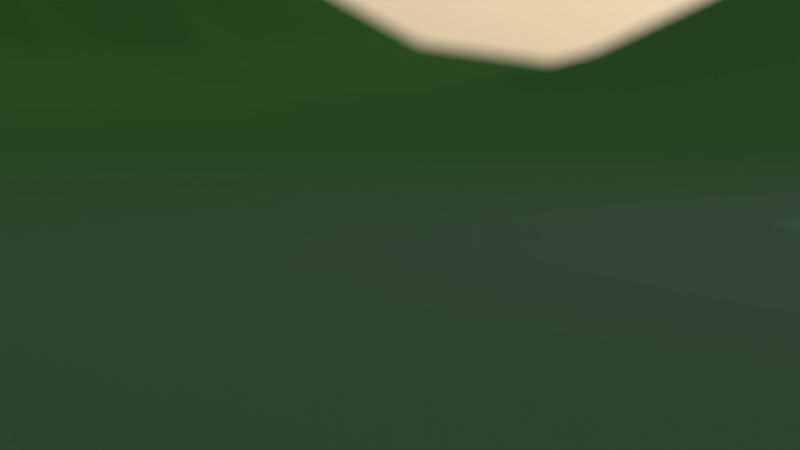 # Source: 08-DanceAnimal5.blend  (saved by Blender 2.75.0; exported with 4.5.12 LTS)
import bpy
from mathutils import Matrix  # noqa: F401  (used for matrix-valued properties, if any)

bpy.ops.wm.read_factory_settings(use_empty=True)
scene = bpy.context.scene
scene.name = 'Scene'

# ---- collections
col_collection_1 = bpy.data.collections.new('Collection 1'); scene.collection.children.link(col_collection_1)
col_konfetti = bpy.data.collections.new('konfetti')  # instanced only; not linked into the scene
col_lionbones = bpy.data.collections.new('lionBones')  # instanced only; not linked into the scene
col_policesign = bpy.data.collections.new('PoliceSIGN')  # instanced only; not linked into the scene
col_lionleave = bpy.data.collections.new('lionLeave')  # instanced only; not linked into the scene
col_jungleplanebg = bpy.data.collections.new('jungleplaneBG')  # instanced only; not linked into the scene
col_junglebush = bpy.data.collections.new('junglebush')  # instanced only; not linked into the scene
col_treetrank = bpy.data.collections.new('treetrank')  # instanced only; not linked into the scene
col_fackel = bpy.data.collections.new('fackel')  # instanced only; not linked into the scene
col_animal = bpy.data.collections.new('animal')  # instanced only; not linked into the scene
col_buffet = bpy.data.collections.new('buffet')  # instanced only; not linked into the scene
col_pool = bpy.data.collections.new('pool')  # instanced only; not linked into the scene
col_liane = bpy.data.collections.new('liane')  # instanced only; not linked into the scene
col_treetrankplateau = bpy.data.collections.new('treetrankPlateau')  # instanced only; not linked into the scene
col_leave = bpy.data.collections.new('leave')  # instanced only; not linked into the scene
col_plakattree = bpy.data.collections.new('plakattree')  # instanced only; not linked into the scene
col_tree1 = bpy.data.collections.new('tree1')  # instanced only; not linked into the scene
col_tree3 = bpy.data.collections.new('tree3')  # instanced only; not linked into the scene
col_tree2 = bpy.data.collections.new('tree2')  # instanced only; not linked into the scene
col_mountainplanetwobg = bpy.data.collections.new('mountainplaneTWOBG')  # instanced only; not linked into the scene
col_mountainplaneonebg = bpy.data.collections.new('mountainplaneONEBG')  # instanced only; not linked into the scene
col_bush = bpy.data.collections.new('bush')  # instanced only; not linked into the scene

# ---- materials (node trees are filled in below, after node groups)
mat_material = bpy.data.materials.new('Material')
mat_material.alpha_threshold = 0.0
mat_material.roughness = 0.5
mat_material_001 = bpy.data.materials.new('Material.001')
mat_material_001.alpha_threshold = 0.0
mat_material_001.roughness = 0.5

# ---- material node trees
mat_material.use_nodes = True; mat_material.node_tree.nodes.clear()
_N = mat_material.node_tree.nodes; _L = mat_material.node_tree.links
n0 = _N.new('ShaderNodeOutputMaterial'); n0.name = 'Material Output'; n0.location = (300, 300)
n1 = _N.new('ShaderNodeEmission'); n1.name = 'Emission'; n1.location = (10, 300)
n1.inputs[0].default_value = (0.8, 0.7849, 0.4177, 1.0)
n1.inputs[1].default_value = 0.2601
_L.new(n1.outputs[0], n0.inputs[0])
n0.is_active_output = True
mat_material_001.use_nodes = True; mat_material_001.node_tree.nodes.clear()
_N = mat_material_001.node_tree.nodes; _L = mat_material_001.node_tree.links
n0 = _N.new('ShaderNodeOutputMaterial'); n0.name = 'Material Output'; n0.location = (300, 300)
n1 = _N.new('ShaderNodeBsdfDiffuse'); n1.name = 'Diffuse BSDF'; n1.location = (10, 300)
n2 = _N.new('ShaderNodeRGB'); n2.name = 'RGB'; n2.location = (-190, 300)
n2.outputs[0].default_value = (0.1133, 0.3303, 0.1341, 1.0)
_L.new(n1.outputs[0], n0.inputs[0])
_L.new(n2.outputs[0], n1.inputs[0])
n0.is_active_output = True

# ---- world
world_world = bpy.data.worlds.new('World'); scene.world = world_world
world_world.use_nodes = True; world_world.node_tree.nodes.clear()
_N = world_world.node_tree.nodes; _L = world_world.node_tree.links
n0 = _N.new('ShaderNodeOutputWorld'); n0.name = 'World Output'; n0.location = (300, 300)
n1 = _N.new('ShaderNodeBackground'); n1.name = 'Background'; n1.location = (10, 300)
n2 = _N.new('ShaderNodeTexSky'); n2.name = 'Sky Texture'; n2.location = (-190, 300)
n2.sky_type = 'HOSEK_WILKIE'
n2.sun_direction = (-0.8389, 0.2886, 0.4614)
n2.turbidity = 7.9
n2.ground_albedo = 0.2424
n2.sun_elevation = 1.571
_L.new(n1.outputs[0], n0.inputs[0])
_L.new(n2.outputs[0], n1.inputs[0])
n0.is_active_output = True
world_world.color = (0.05088, 0.05088, 0.05088)
world_world.use_sun_shadow = False
world_world.sun_shadow_jitter_overblur = 0.0
world_world.cycles.sampling_method = 'MANUAL'
world_world.cycles.sample_map_resolution = 256
world_world.light_settings.distance = 45.0

# ---- cameras
cam_camera21 = bpy.data.cameras.new('Camera21')
cam_camera21.clip_end = 170.9
cam_camera21.lens = 50.25
cam_camera21.sensor_width = 32.0
cam_camera21.sensor_height = 18.0
cam_camera21.display_size = 2.0
cam_camera21.dof.focus_distance = 0.0
cam_camera17 = bpy.data.cameras.new('Camera17')
cam_camera17.clip_end = 100.0
cam_camera17.lens = 48.04
cam_camera17.sensor_width = 32.0
cam_camera17.sensor_height = 18.0
cam_camera17.display_size = 2.0
cam_camera17.dof.use_dof = True
cam_camera17.dof.focus_distance = 0.0
cam_camera17.dof.aperture_fstop = 1.201
cam_camera15 = bpy.data.cameras.new('Camera15')
cam_camera15.clip_end = 100.0
cam_camera15.lens = 48.04
cam_camera15.sensor_width = 32.0
cam_camera15.sensor_height = 18.0
cam_camera15.display_size = 2.0
cam_camera15.dof.use_dof = True
cam_camera15.dof.focus_distance = 0.0
cam_camera15.dof.aperture_fstop = 1.201
cam_camera20 = bpy.data.cameras.new('Camera20')
cam_camera20.clip_end = 148.4
cam_camera20.lens = 35.0
cam_camera20.sensor_width = 32.0
cam_camera20.sensor_height = 18.0
cam_camera20.display_size = 2.0
cam_camera20.dof.use_dof = True
cam_camera20.dof.focus_distance = 0.0
cam_camera20.dof.aperture_fstop = 5.6
cam_camera14 = bpy.data.cameras.new('Camera14')
cam_camera14.clip_end = 100.0
cam_camera14.lens = 152.0
cam_camera14.sensor_width = 32.0
cam_camera14.sensor_height = 18.0
cam_camera14.display_size = 2.0
cam_camera14.dof.focus_distance = 0.0
cam_camera11 = bpy.data.cameras.new('Camera11')
cam_camera11.clip_end = 100.0
cam_camera11.lens = 200.0
cam_camera11.sensor_width = 32.0
cam_camera11.sensor_height = 18.0
cam_camera11.display_size = 2.0
cam_camera11.dof.use_dof = True
cam_camera11.dof.focus_distance = 0.0
cam_camera11.dof.aperture_fstop = 10.0
cam_camera12 = bpy.data.cameras.new('Camera12')
cam_camera12.clip_end = 100.0
cam_camera12.lens = 68.82
cam_camera12.sensor_width = 32.0
cam_camera12.sensor_height = 18.0
cam_camera12.display_size = 2.0
cam_camera12.dof.use_dof = True
cam_camera12.dof.focus_distance = 0.0
cam_camera12.dof.aperture_fstop = 6.882
cam_camera19 = bpy.data.cameras.new('Camera19')
cam_camera19.clip_end = 235.2
cam_camera19.lens = 35.0
cam_camera19.sensor_width = 32.0
cam_camera19.sensor_height = 18.0
cam_camera19.display_size = 2.0
cam_camera19.dof.use_dof = True
cam_camera19.dof.focus_distance = 0.0
cam_camera19.dof.aperture_fstop = 3.5
cam_camera13 = bpy.data.cameras.new('Camera13')
cam_camera13.clip_end = 100.0
cam_camera13.lens = 40.65
cam_camera13.sensor_width = 32.0
cam_camera13.sensor_height = 18.0
cam_camera13.display_size = 2.0
cam_camera13.dof.use_dof = True
cam_camera13.dof.focus_distance = 0.0
cam_camera13.dof.aperture_fstop = 2.033
cam_camera10 = bpy.data.cameras.new('Camera10')
cam_camera10.clip_end = 100.0
cam_camera10.lens = 84.28
cam_camera10.sensor_width = 32.0
cam_camera10.sensor_height = 18.0
cam_camera10.display_size = 2.0
cam_camera10.dof.use_dof = True
cam_camera10.dof.focus_distance = 0.0
cam_camera10.dof.aperture_fstop = 4.214
cam_camera8 = bpy.data.cameras.new('Camera8')
cam_camera8.clip_end = 100.0
cam_camera8.lens = 115.0
cam_camera8.sensor_width = 32.0
cam_camera8.sensor_height = 18.0
cam_camera8.display_size = 2.0
cam_camera8.dof.use_dof = True
cam_camera8.dof.focus_distance = 0.0
cam_camera8.dof.aperture_fstop = 5.75
cam_camera7 = bpy.data.cameras.new('Camera7')
cam_camera7.clip_end = 100.0
cam_camera7.lens = 35.0
cam_camera7.sensor_width = 32.0
cam_camera7.sensor_height = 18.0
cam_camera7.display_size = 2.0
cam_camera7.dof.use_dof = True
cam_camera7.dof.focus_distance = 0.0
cam_camera7.dof.aperture_fstop = 0.875
cam_camera6 = bpy.data.cameras.new('Camera6')
cam_camera6.clip_end = 100.0
cam_camera6.lens = 35.0
cam_camera6.sensor_width = 32.0
cam_camera6.sensor_height = 18.0
cam_camera6.display_size = 2.0
cam_camera6.dof.focus_distance = 0.0
cam_camera9 = bpy.data.cameras.new('Camera9')
cam_camera9.clip_end = 100.0
cam_camera9.lens = 93.16
cam_camera9.sensor_width = 32.0
cam_camera9.sensor_height = 18.0
cam_camera9.display_size = 2.0
cam_camera9.dof.use_dof = True
cam_camera9.dof.focus_distance = 0.0
cam_camera9.dof.aperture_fstop = 4.658
cam_camera5 = bpy.data.cameras.new('Camera5')
cam_camera5.clip_end = 100.0
cam_camera5.lens = 35.0
cam_camera5.sensor_width = 32.0
cam_camera5.sensor_height = 18.0
cam_camera5.display_size = 2.0
cam_camera5.dof.focus_distance = 0.0
cam_camera4 = bpy.data.cameras.new('Camera4')
cam_camera4.clip_end = 114.0
cam_camera4.lens = 120.0
cam_camera4.sensor_width = 32.0
cam_camera4.sensor_height = 18.0
cam_camera4.display_size = 2.0
cam_camera4.dof.focus_distance = 0.0
cam_camera22 = bpy.data.cameras.new('Camera22')
cam_camera22.clip_start = 1.0
cam_camera22.clip_end = 213.6
cam_camera22.lens = 35.0
cam_camera22.sensor_width = 32.0
cam_camera22.sensor_height = 18.0
cam_camera22.display_size = 2.0
cam_camera22.shift_y = 0.09
cam_camera22.dof.focus_distance = 0.0
cam_camera18 = bpy.data.cameras.new('Camera18')
cam_camera18.clip_end = 269.5
cam_camera18.lens = 35.0
cam_camera18.sensor_width = 32.0
cam_camera18.sensor_height = 18.0
cam_camera18.display_size = 2.0
cam_camera18.dof.use_dof = True
cam_camera18.dof.focus_distance = 2.65
cam_camera18.dof.aperture_fstop = 1.75
cam_camera16 = bpy.data.cameras.new('Camera16')
cam_camera16.clip_end = 100.0
cam_camera16.lens = 35.0
cam_camera16.sensor_width = 32.0
cam_camera16.sensor_height = 18.0
cam_camera16.display_size = 2.0
cam_camera16.dof.use_dof = True
cam_camera16.dof.focus_distance = 0.0
cam_camera16.dof.aperture_fstop = 3.5
cam_camera3 = bpy.data.cameras.new('Camera3')
cam_camera3.clip_end = 178.8
cam_camera3.lens = 35.0
cam_camera3.sensor_width = 32.0
cam_camera3.sensor_height = 18.0
cam_camera3.display_size = 2.0
cam_camera3.dof.focus_distance = 0.0

# ---- lights
light_area_001 = bpy.data.lights.new('Area.001', 'SPOT')
light_area_001.color = (0.1137, 1.0, 0.02758)
light_area_001.transmission_factor = 0.0
light_area_001.energy = 209.9
light_area_001.shadow_buffer_clip_start = 0.5
light_area_001.shadow_soft_size = 0.1
light_area_001.shadow_maximum_resolution = 0.006
light_area_001.use_absolute_resolution = True
light_area_001.spot_size = 0.1571
light_area_001.show_cone = True
light_area_001.cycles.use_multiple_importance_sampling = False
light_area = bpy.data.lights.new('Area', 'AREA')
light_area.color = (0.8483, 0.02633, 1.0)
light_area.transmission_factor = 0.0
light_area.energy = 78.54
light_area.shadow_buffer_clip_start = 0.5
light_area.shadow_soft_size = 0.1
light_area.shadow_maximum_resolution = 0.006
light_area.use_absolute_resolution = True
light_area.size = 0.1
light_area.size_y = 0.1
light_area.cycles.use_multiple_importance_sampling = False
light_spot_002 = bpy.data.lights.new('Spot.002', 'SPOT')
light_spot_002.color = (0.01477, 1.0, 0.4886)
light_spot_002.transmission_factor = 0.0
light_spot_002.energy = 200.0
light_spot_002.shadow_buffer_clip_start = 0.5
light_spot_002.shadow_soft_size = 0.1
light_spot_002.shadow_maximum_resolution = 0.006
light_spot_002.use_absolute_resolution = True
light_spot_002.spot_blend = 0.01299
light_spot_002.spot_size = 0.2443
light_spot_002.show_cone = True
light_spot_002.cycles.use_multiple_importance_sampling = False
light_spot = bpy.data.lights.new('Spot', 'SPOT')
light_spot.color = (0.05059, 0.06931, 1.0)
light_spot.transmission_factor = 0.0
light_spot.energy = 200.0
light_spot.shadow_buffer_clip_start = 0.5
light_spot.shadow_soft_size = 0.1
light_spot.shadow_maximum_resolution = 0.006
light_spot.use_absolute_resolution = True
light_spot.spot_size = 0.2443
light_spot.show_cone = True
light_spot.cycles.use_multiple_importance_sampling = False

# ---- meshes
me_plane_002 = bpy.data.meshes.new('Plane.002')
me_plane_002.from_pydata([(-6.651, -3.786, 4.969), (1.0, -1.0, 0.0), (-6.651, 3.786, 4.969), (0.63, 3.894, -0.2526)], [], [(0, 1, 3, 2)])
me_plane_002.materials.append(mat_material)
me_plane_002.use_remesh_preserve_volume = False
me_plane_002.use_remesh_preserve_attributes = False
me_plane_002.use_mirror_vertex_groups = False
me_plane_002.update()
me_plane = bpy.data.meshes.new('Plane')
me_plane.from_pydata([(-1.211, -2.093, -0.004146), (0.7892, -2.096, 0.0006836), (-1.211, -0.09058, -0.007771), (0.7892, -0.09058, -0.007771), (-1.211, -1.091, -0.007248), (-0.2108, -2.117, 0.04207), (0.7892, -1.095, -0.0005817), (-0.2109, -0.0905, -0.00754), (-0.2108, -1.091, -0.007771), (-1.211, -1.617, 0.03962), (0.2892, -2.111, 0.02487), (0.7892, -0.5906, -0.007771), (-0.7146, -0.08587, 0.00734), (-1.212, -0.5887, -0.001056), (-0.7108, -2.111, 0.02487), (0.7892, -1.615, 0.03235), (0.2892, -0.09058, -0.007771), (-0.2219, -0.5768, 0.1589), (-0.2108, -1.619, 0.06413), (-0.7108, -1.092, -0.005612), (0.2892, -1.12, 0.08843), (0.2892, -1.62, 0.09438), (-0.7108, -1.622, 0.155), (-0.7219, -0.4976, 0.3539), (0.2892, -0.5906, -0.007771), (-1.211, -1.858, 0.01916), (0.5392, -2.105, 0.01536), (0.7892, -0.3406, -0.007771), (-0.9621, -0.089, -0.003102), (-1.211, -0.8405, -0.00754), (-0.4608, -2.111, 0.02487), (0.7892, -1.358, 0.01916), (0.03917, -0.09058, -0.007771), (-0.2207, -0.3283, 0.09982), (-0.2108, -1.349, 0.00519), (-0.9608, -1.094, -0.001735), (0.03917, -1.104, 0.01417), (-1.211, -1.354, 0.01303), (0.03917, -2.115, 0.03444), (0.7892, -0.8406, -0.007771), (-0.4624, -0.08867, -0.001596), (-1.212, -0.339, -0.003104), (-0.9608, -2.104, 0.01303), (0.7892, -1.862, 0.02643), (0.5392, -0.09058, -0.007771), (-0.2133, -0.8374, 0.001495), (-0.2108, -1.872, 0.2272), (-0.4608, -1.091, -0.007771), (0.5392, -1.115, 0.03235), (0.2892, -1.372, 0.142), (0.2892, -1.872, 0.1606), (0.03917, -1.62, 0.09278), (0.5392, -1.622, 0.2272), (-0.7108, -1.358, 0.01916), (-0.7108, -1.872, 0.1728), (-0.9608, -1.622, 0.1728), (-0.4608, -1.617, 0.03758), (-0.7219, -0.2937, 0.25), (-0.7182, -0.8314, 0.06249), (-0.9719, -0.5673, 0.2094), (-0.4719, -0.5464, 0.273), (0.2892, -0.3406, -0.007771), (0.2892, -0.8493, 0.00605), (0.03436, -0.5846, 0.01882), (0.5392, -0.5906, -0.007771), (0.5392, -0.8473, 0.0028), (0.03911, -0.8428, -0.003923), (0.03436, -0.3346, 0.01481), (-0.4675, -0.8323, 0.03726), (-0.9656, -0.8346, 0.01935), (-0.9707, -0.3283, 0.1078), (-0.4608, -1.872, 0.1728), (-0.9608, -1.87, 0.09124), (-0.9608, -1.367, 0.03758), (0.5392, -1.872, 0.142), (0.03917, -1.872, 0.2272), (0.03917, -1.355, 0.01536), (0.5392, -1.37, 0.09438), (-0.4608, -1.349, 0.00605), (-0.4719, -0.3201, 0.1837), (0.5392, -0.3406, -0.007771), (-1.211, -1.974, 0.00605), (0.6642, -2.102, 0.01086), (0.7892, -0.2156, -0.007771), (-1.086, -0.0905, -0.00754), (-1.211, -0.9656, -0.007771), (-0.3358, -2.115, 0.03444), (0.7892, -1.224, 0.00605), (-0.08585, -0.09055, -0.007694), (-0.2151, -0.2103, 0.02445), (-0.2108, -1.216, -0.006898), (-1.086, -1.093, -0.003716), (-0.08583, -1.094, -0.00227), (-1.211, -1.487, 0.02643), (0.1642, -2.111, 0.02487), (0.7892, -0.7156, -0.007771), (-0.5896, -0.08587, 0.00734), (-1.212, -0.4637, -0.001056), (-0.8358, -2.11, 0.02337), (0.7892, -1.742, 0.03962), (0.4142, -0.09058, -0.007771), (-0.2182, -0.7064, 0.05733), (-0.2108, -1.747, 0.1606), (-0.5859, -1.09, -0.00754), (0.4142, -1.12, 0.08843), (0.2892, -1.247, 0.155), (0.2892, -1.747, 0.1788), (-0.08583, -1.62, 0.09278), (0.4142, -1.622, 0.2272), (-0.7108, -1.224, 0.00605), (-0.7108, -1.747, 0.1728), (-1.086, -1.622, 0.125), (-0.5858, -1.62, 0.08965), (-0.7198, -0.2044, 0.07422), (-0.7219, -0.6687, 0.25), (-1.093, -0.5814, 0.06646), (-0.5969, -0.505, 0.3356), (0.2892, -0.2156, -0.007771), (0.2892, -0.7163, -0.006688), (-0.09572, -0.5783, 0.09138), (0.4142, -0.5906, -0.007771), (-1.211, -1.74, 0.0336), (0.4142, -2.108, 0.01916), (0.7892, -0.4656, -0.007771), (-0.8374, -0.08867, -0.0007887), (-1.212, -0.714, -0.003104), (-0.5858, -2.111, 0.02487), (0.7892, -1.486, 0.02487), (0.1642, -0.09058, -0.007771), (-0.2219, -0.4518, 0.169), (-0.2108, -1.485, 0.02337), (-0.8358, -1.094, -0.00227), (0.1642, -1.115, 0.03235), (-1.211, -1.221, 0.0006836), (-0.08583, -2.117, 0.04207), (0.7892, -0.9669, -0.005612), (-0.3365, -0.0898, -0.005466), (-1.211, -0.2155, -0.00754), (-1.086, -2.097, 0.0028), (0.7892, -1.979, 0.01303), (0.6642, -0.09058, -0.007771), (-0.2108, -0.9656, -0.007771), (-0.2108, -1.997, 0.1606), (-0.3358, -1.091, -0.007771), (0.6642, -1.104, 0.01417), (0.2892, -1.495, 0.09438), (0.2892, -1.995, 0.09124), (0.1642, -1.62, 0.09278), (0.6642, -1.62, 0.09438), (-0.7108, -1.492, 0.03758), (-0.7108, -1.995, 0.09603), (-0.8358, -1.622, 0.155), (-0.3358, -1.617, 0.03758), (-0.7219, -0.3726, 0.3539), (-0.7133, -0.9624, 0.001495), (-0.8469, -0.5235, 0.3076), (-0.3469, -0.5767, 0.1952), (0.2892, -0.4656, -0.007771), (0.2892, -0.9862, 0.02487), (0.1635, -0.5898, -0.005466), (0.6642, -0.5906, -0.007771), (0.5392, -0.7158, -0.00739), (0.5392, -0.9826, 0.01916), (0.4142, -0.8493, 0.00605), (0.6642, -0.8429, -0.004146), (0.03665, -0.7124, 0.001495), (0.03917, -0.9743, 0.00605), (-0.0871, -0.839, -0.003104), (0.1642, -0.8473, 0.0028), (0.03814, -0.2143, -0.00399), (0.0318, -0.4564, 0.03233), (-0.09481, -0.3294, 0.07106), (0.1635, -0.3398, -0.005466), (-0.4707, -0.6999, 0.1286), (-0.4633, -0.9624, 0.001495), (-0.5957, -0.8283, 0.07384), (-0.3401, -0.8353, 0.01626), (-0.9707, -0.7033, 0.1059), (-0.9615, -0.9648, -0.005466), (-1.088, -0.8374, 0.001646), (-0.8432, -0.8314, 0.05466), (-0.9675, -0.2073, 0.04291), (-0.9719, -0.4423, 0.2094), (-1.092, -0.3323, 0.04278), (-0.8469, -0.3077, 0.224), (-0.4608, -1.747, 0.155), (-0.4608, -1.995, 0.09603), (-0.5858, -1.872, 0.1728), (-0.3358, -1.872, 0.1728), (-0.9608, -1.747, 0.155), (-0.9608, -1.987, 0.02643), (-1.086, -1.865, 0.03444), (-0.8358, -1.872, 0.142), (-0.9608, -1.23, 0.01536), (-0.9608, -1.497, 0.125), (-1.086, -1.362, 0.02643), (-0.8358, -1.365, 0.03193), (0.5392, -1.747, 0.2093), (0.5392, -1.992, 0.04207), (0.4142, -1.872, 0.155), (0.6642, -1.869, 0.06691), (0.03917, -1.747, 0.2272), (0.03917, -1.995, 0.09603), (-0.08583, -1.872, 0.2272), (0.1642, -1.872, 0.2272), (0.03917, -1.23, 0.01536), (0.03917, -1.486, 0.02487), (-0.08583, -1.349, 0.00605), (0.1642, -1.367, 0.03962), (0.5392, -1.244, 0.06413), (0.5392, -1.497, 0.1606), (0.4142, -1.372, 0.1728), (0.6642, -1.365, 0.03235), (-0.4608, -1.217, -0.005612), (-0.4608, -1.483, 0.01916), (-0.5858, -1.354, 0.01417), (-0.3358, -1.345, -0.0005817), (-0.4682, -0.2064, 0.05816), (-0.4719, -0.4214, 0.273), (-0.5969, -0.2975, 0.2442), (-0.3457, -0.3283, 0.1146), (0.5392, -0.2156, -0.007771), (0.5392, -0.4656, -0.007771), (0.4142, -0.3406, -0.007771), (0.6642, -0.3406, -0.007771), (0.6642, -0.4656, -0.007771), (0.4142, -0.4656, -0.007771), (0.4142, -0.2156, -0.007771), (-0.3469, -0.4517, 0.2055), (-0.5969, -0.3799, 0.3428), (-0.5948, -0.2044, 0.07422), (-0.3358, -1.48, 0.01536), (-0.5858, -1.49, 0.03193), (-0.5858, -1.219, -0.00227), (0.6642, -1.495, 0.08965), (0.4142, -1.497, 0.1788), (0.4142, -1.247, 0.155), (0.1642, -1.487, 0.02643), (-0.08583, -1.486, 0.02487), (-0.08583, -1.219, -0.001735), (0.1642, -1.995, 0.09603), (-0.08583, -1.997, 0.1606), (-0.08583, -1.747, 0.2093), (0.6642, -1.987, 0.02643), (0.4142, -1.992, 0.04207), (0.4142, -1.747, 0.2093), (-0.8358, -1.495, 0.08949), (-1.086, -1.494, 0.06413), (-1.086, -1.227, 0.01086), (-0.8358, -1.994, 0.06691), (-1.086, -1.983, 0.01916), (-1.086, -1.745, 0.09106), (-0.3358, -1.995, 0.09603), (-0.5858, -1.995, 0.09603), (-0.5858, -1.747, 0.155), (-0.8469, -0.3985, 0.3076), (-1.093, -0.4564, 0.06686), (-1.088, -0.2124, 0.003145), (-0.8374, -0.9637, -0.002116), (-1.086, -0.9656, -0.007771), (-1.092, -0.7073, 0.04024), (-0.3359, -0.9655, -0.00754), (-0.5901, -0.9603, 0.00801), (-0.5969, -0.6729, 0.2389), (0.1626, -0.4637, -0.002116), (-0.09689, -0.4518, 0.1259), (-0.08962, -0.2109, 0.01248), (0.1642, -0.9826, 0.01916), (-0.08583, -0.9669, -0.005612), (-0.09249, -0.7073, 0.03726), (0.6642, -0.9743, 0.00605), (0.4142, -0.9862, 0.02487), (0.4142, -0.7163, -0.006688), (0.6642, -0.7156, -0.007771), (0.1642, -0.7158, -0.00739), (0.1642, -0.2156, -0.007771), (-0.3457, -0.7033, 0.105), (-0.8469, -0.6842, 0.2002), (-0.8432, -0.2064, 0.06743), (-0.3358, -1.747, 0.155), (-0.8358, -1.747, 0.1728), (-0.8358, -1.229, 0.01417), (0.6642, -1.747, 0.125), (0.1642, -1.747, 0.2272), (0.1642, -1.242, 0.03962), (0.6642, -1.235, 0.02337), (-0.3358, -1.216, -0.007762), (-0.3406, -0.2096, 0.0263), (0.6642, -0.2156, -0.007771), (-1.211, -2.033, 0.0006836), (0.7267, -2.099, 0.00605), (0.7892, -0.1531, -0.007771), (-1.148, -0.09058, -0.007771), (-1.211, -1.028, -0.007771), (-0.2733, -2.117, 0.04207), (0.7892, -1.16, 0.0028), (-0.1484, -0.0905, -0.00754), (-0.2124, -0.1512, -0.0007887), (-0.2108, -1.153, -0.007771), (-1.148, -1.092, -0.005612), (-0.1483, -1.091, -0.006898), (-1.211, -1.553, 0.03235), (0.2267, -2.111, 0.02487), (0.7892, -0.6531, -0.007771), (-0.6526, -0.08526, 0.009119), (-1.212, -0.5262, -0.001056), (-0.7733, -2.111, 0.02487), (0.7892, -1.679, 0.03962), (0.3517, -0.09058, -0.007771), (-0.2207, -0.6408, 0.1013), (-0.2108, -1.683, 0.09387), (-0.6483, -1.091, -0.007172), (0.3517, -1.12, 0.09278), (0.2892, -1.184, 0.142), (0.2892, -1.684, 0.155), (-0.1483, -1.62, 0.08843), (0.3517, -1.622, 0.1673), (-0.7108, -1.158, -0.0005817), (-0.7108, -1.684, 0.1728), (-1.148, -1.62, 0.08631), (-0.6483, -1.622, 0.142), (-0.7175, -0.1448, 0.03271), (-0.7219, -0.5803, 0.3162), (-1.153, -0.5853, 0.02385), (-0.6594, -0.4976, 0.3539), (0.2892, -0.1531, -0.007771), (0.2892, -0.6531, -0.007771), (-0.1594, -0.5768, 0.1415), (0.3517, -0.5906, -0.007771), (-1.211, -1.8, 0.02643), (0.4767, -2.105, 0.01536), (0.7892, -0.4031, -0.007771), (-0.8999, -0.08867, -0.001266), (-1.211, -0.7773, -0.005466), (-0.5233, -2.111, 0.02487), (0.7892, -1.423, 0.02337), (0.1017, -0.09058, -0.007771), (-0.2219, -0.3893, 0.1546), (-0.2108, -1.417, 0.01417), (-0.8983, -1.094, -0.001735), (0.1017, -1.11, 0.02337), (-1.211, -1.287, 0.00605), (-0.02333, -2.117, 0.04207), (0.7892, -0.9034, -0.007248), (-0.3996, -0.089, -0.003104), (-1.211, -0.2773, -0.005466), (-1.023, -2.099, 0.00605), (0.7892, -1.92, 0.01916), (0.6017, -0.09058, -0.007771), (-0.2115, -0.9023, -0.005466), (-0.2108, -1.934, 0.2093), (-0.3983, -1.091, -0.007771), (0.6017, -1.11, 0.02337), (0.2892, -1.433, 0.09549), (0.2892, -1.934, 0.142), (0.1017, -1.62, 0.09278), (0.6017, -1.622, 0.1673), (-0.7108, -1.425, 0.02643), (-0.7108, -1.934, 0.155), (-0.8983, -1.622, 0.1728), (-0.3983, -1.617, 0.03758), (-0.7219, -0.3303, 0.3162), (-0.7156, -0.8971, 0.02113), (-0.9094, -0.5466, 0.2666), (-0.4094, -0.5666, 0.2363), (0.2892, -0.4031, -0.007771), (0.2892, -0.9177, 0.01536), (0.09915, -0.5874, 0.001495), (0.6017, -0.5906, -0.007771), (0.5392, -0.6531, -0.007771), (0.5392, -0.9148, 0.01086), (0.3517, -0.8493, 0.00605), (0.6017, -0.8451, -0.0005817), (0.03538, -0.6484, 0.009287), (0.03917, -0.9084, 0.0006836), (-0.1499, -0.8387, -0.002116), (0.1017, -0.8451, -0.0005817), (0.03911, -0.153, -0.00754), (0.03251, -0.3948, 0.02738), (-0.1582, -0.3283, 0.09254), (0.09915, -0.3374, 0.001495), (-0.4719, -0.6199, 0.2292), (-0.4656, -0.8971, 0.01332), (-0.6573, -0.8294, 0.07064), (-0.4031, -0.8346, 0.02113), (-0.9719, -0.6354, 0.1794), (-0.9633, -0.8999, 0.001646), (-1.149, -0.8393, -0.00399), (-0.905, -0.8323, 0.03914), (-0.9646, -0.1484, 0.01419), (-0.9719, -0.3854, 0.1794), (-1.152, -0.3359, 0.01397), (-0.9094, -0.3201, 0.1837), (-0.4608, -1.683, 0.09278), (-0.4608, -1.934, 0.155), (-0.6483, -1.872, 0.1728), (-0.3983, -1.872, 0.1728), (-0.9608, -1.684, 0.1728), (-0.9608, -1.929, 0.04207), (-1.148, -1.862, 0.02643), (-0.8983, -1.87, 0.09603), (-0.9608, -1.162, 0.00605), (-0.9608, -1.433, 0.0853), (-1.148, -1.358, 0.01916), (-0.8983, -1.367, 0.03758), (0.5392, -1.684, 0.2272), (0.5392, -1.933, 0.09124), (0.3517, -1.872, 0.155), (0.6017, -1.87, 0.09124), (0.03917, -1.684, 0.1673), (0.03917, -1.934, 0.1673), (-0.1483, -1.872, 0.2518), (0.1017, -1.872, 0.2272), (0.03917, -1.168, 0.01536), (0.03917, -1.418, 0.01536), (-0.1483, -1.349, 0.00605), (0.1017, -1.361, 0.02487), (0.5392, -1.179, 0.03962), (0.5392, -1.434, 0.142), (0.3517, -1.372, 0.155), (0.6017, -1.369, 0.06413), (-0.4608, -1.153, -0.007762), (-0.4608, -1.416, 0.01303), (-0.6483, -1.355, 0.01536), (-0.3983, -1.346, 0.0006836), (-0.4651, -0.1478, 0.02114), (-0.4719, -0.3699, 0.2292), (-0.6594, -0.2937, 0.25), (-0.4082, -0.3283, 0.1226), (0.5392, -0.1531, -0.007771), (0.5392, -0.4031, -0.007771), (0.3517, -0.3406, -0.007771), (0.6017, -0.3406, -0.007771), (-1.211, -1.916, 0.01303), (0.6017, -2.104, 0.01417), (0.7892, -0.2781, -0.007771), (-1.024, -0.0898, -0.005466), (-1.211, -0.9031, -0.007771), (-0.3983, -2.112, 0.02643), (0.7892, -1.291, 0.01303), (-0.02333, -0.09058, -0.007771), (-0.2182, -0.2689, 0.06159), (-0.2108, -1.282, -0.00227), (-1.023, -1.094, -0.00227), (-0.02333, -1.099, 0.00519), (-1.211, -1.42, 0.01916), (0.1017, -2.112, 0.02643), (0.7892, -0.7781, -0.007771), (-0.5258, -0.08745, 0.00276), (-1.212, -0.4012, -0.001437), (-0.8983, -2.108, 0.01916), (0.7892, -1.803, 0.0336), (0.4767, -0.09058, -0.007771), (-0.2156, -0.7721, 0.02113), (-0.2108, -1.809, 0.2093), (-0.5233, -1.091, -0.007694), (0.4767, -1.119, 0.06413), (0.2892, -1.309, 0.155), (0.2892, -1.809, 0.1858), (-0.02333, -1.62, 0.09278), (0.4767, -1.622, 0.2518), (-0.7108, -1.291, 0.01303), (-0.7108, -1.809, 0.1728), (-1.023, -1.622, 0.155), (-0.5233, -1.619, 0.06413), (-0.7207, -0.2588, 0.1364), (-0.7207, -0.7596, 0.1328), (-1.033, -0.5783, 0.1224), (-0.5344, -0.5235, 0.3076), (0.2892, -0.2781, -0.007771), (0.2892, -0.7819, -0.001735), (-0.0307, -0.5814, 0.05256), (0.4767, -0.5906, -0.007771), (-1.211, -1.679, 0.03962), (0.3517, -2.11, 0.02337), (0.7892, -0.5281, -0.007771), (-0.7758, -0.08745, 0.00276), (-1.212, -0.6512, -0.001785), (-0.6483, -2.111, 0.02487), (0.7892, -1.55, 0.02643), (0.2267, -0.09058, -0.007771), (-0.2219, -0.5143, 0.1709), (-0.2108, -1.553, 0.03193), (-0.7733, -1.093, -0.003716), (0.2267, -1.119, 0.06413), (-1.211, -1.155, -0.004146), (-0.1483, -2.117, 0.04207), (0.7892, -1.031, -0.003716), (-0.2734, -0.0905, -0.00754), (-1.211, -0.1531, -0.007771), (-1.148, -2.095, -0.0005817), (0.7892, -2.037, 0.00605), (0.7267, -0.09058, -0.007771), (-0.2108, -1.028, -0.007771), (-0.2108, -2.058, 0.09603), (-0.2733, -1.091, -0.007771), (0.7267, -1.099, 0.00605), (0.2892, -1.558, 0.09438), (0.2892, -2.054, 0.04207), (0.2267, -1.62, 0.09278), (0.7267, -1.619, 0.06413), (-0.7108, -1.558, 0.09278), (-0.7108, -2.054, 0.04207), (-0.7733, -1.622, 0.155), (-0.2733, -1.617, 0.03758), (-0.7219, -0.4268, 0.3665), (-0.7115, -1.027, -0.005459), (-0.7844, -0.505, 0.3356), (-0.2844, -0.5768, 0.1758), (0.2892, -0.5281, -0.007771), (0.2892, -1.054, 0.03758), (0.2267, -0.5906, -0.007771), (0.7267, -0.5906, -0.007771), (0.5392, -0.7806, -0.003716), (0.5392, -1.05, 0.02643), (0.4767, -0.8488, 0.00519), (0.7267, -0.8411, -0.006898), (0.03814, -0.7771, -0.003524), (0.03917, -1.04, 0.01086), (-0.02396, -0.8403, -0.004637), (0.2267, -0.8488, 0.00519), (0.03665, -0.2749, 0.001787), (0.03251, -0.5198, 0.02935), (-0.02999, -0.3323, 0.03973), (0.2267, -0.3406, -0.007771), (-0.4698, -0.7669, 0.07567), (-0.4615, -1.027, -0.005466), (-0.5323, -0.8294, 0.0612), (-0.2771, -0.8359, 0.009154), (-0.9682, -0.7689, 0.05466), (-0.9608, -1.029, -0.006688), (-1.027, -0.8359, 0.01034), (-0.7807, -0.8314, 0.06141), (-0.9698, -0.2669, 0.07735), (-0.9719, -0.5026, 0.2176), (-1.032, -0.3294, 0.07735), (-0.7844, -0.2975, 0.2442), (-0.4608, -1.809, 0.1728), (-0.4608, -2.054, 0.04207), (-0.5233, -1.872, 0.1728), (-0.2733, -1.872, 0.1858), (-0.9608, -1.809, 0.142), (-0.9608, -2.045, 0.01916), (-1.023, -1.869, 0.06691), (-0.7733, -1.872, 0.155), (-0.9608, -1.299, 0.02487), (-0.9608, -1.559, 0.155), (-1.023, -1.365, 0.03193), (-0.7733, -1.362, 0.02643), (0.5392, -1.809, 0.1606), (0.5392, -2.049, 0.02487), (0.4767, -1.872, 0.155), (0.7267, -1.865, 0.03444), (0.03917, -1.809, 0.2518), (0.03917, -2.056, 0.06691), (-0.02333, -1.872, 0.2272), (0.2267, -1.872, 0.2093), (0.03917, -1.293, 0.01536), (0.03917, -1.554, 0.03758), (-0.02333, -1.349, 0.00605), (0.2267, -1.37, 0.08998), (0.5392, -1.308, 0.08965), (0.5392, -1.559, 0.2093), (0.4767, -1.372, 0.155), (0.7267, -1.362, 0.02643), (-0.4608, -1.283, -0.0005817), (-0.4608, -1.55, 0.02643), (-0.5233, -1.352, 0.01086), (-0.2733, -1.347, 0.0028), (-0.4707, -0.2658, 0.1069), (-0.4719, -0.48, 0.286), (-0.5344, -0.3077, 0.224), (-0.2832, -0.3283, 0.1053), (0.5392, -0.2781, -0.007771), (0.5392, -0.5281, -0.007771), (0.4767, -0.3406, -0.007771), (0.7267, -0.3406, -0.007771), (0.6642, -0.4031, -0.007771), (0.6642, -0.5281, -0.007771), (0.6017, -0.4656, -0.007771), (0.7267, -0.4656, -0.007771), (0.4142, -0.4031, -0.007771), (0.4142, -0.5281, -0.007771), (0.3517, -0.4656, -0.007771), (0.4767, -0.4656, -0.007771), (0.4142, -0.1531, -0.007771), (0.4142, -0.2781, -0.007771), (0.3517, -0.2156, -0.007771), (0.4767, -0.2156, -0.007771), (-0.3469, -0.3893, 0.1827), (-0.3469, -0.5138, 0.2108), (-0.4094, -0.4416, 0.2363), (-0.2844, -0.4518, 0.186), (-0.5969, -0.336, 0.3076), (-0.5969, -0.4351, 0.3539), (-0.6594, -0.3726, 0.3539), (-0.5344, -0.3985, 0.3076), (-0.5925, -0.1448, 0.03271), (-0.5957, -0.2604, 0.1339), (-0.6582, -0.2033, 0.07729), (-0.5307, -0.2064, 0.06711), (-0.3358, -1.412, 0.00605), (-0.3358, -1.549, 0.02487), (-0.3983, -1.48, 0.01536), (-0.2733, -1.483, 0.01916), (-0.5858, -1.423, 0.02337), (-0.5858, -1.556, 0.06413), (-0.6483, -1.492, 0.03758), (-0.5233, -1.487, 0.02643), (-0.5858, -1.154, -0.006898), (-0.5858, -1.286, 0.00519), (-0.6483, -1.221, 0.0006836), (-0.5233, -1.218, -0.003716), (0.6642, -1.431, 0.06413), (0.6642, -1.558, 0.09438), (0.6017, -1.497, 0.142), (0.7267, -1.492, 0.03962), (0.4142, -1.434, 0.1728), (0.4142, -1.559, 0.2093), (0.3517, -1.497, 0.155), (0.4767, -1.497, 0.1858), (0.4142, -1.184, 0.142), (0.4142, -1.309, 0.155), (0.3517, -1.247, 0.1728), (0.4767, -1.245, 0.09438), (0.1642, -1.428, 0.0336), (0.1642, -1.554, 0.03758), (0.1017, -1.486, 0.02487), (0.2267, -1.492, 0.03962), (-0.08583, -1.418, 0.01536), (-0.08583, -1.554, 0.03758), (-0.1483, -1.486, 0.02487), (-0.02333, -1.486, 0.02487), (-0.08583, -1.157, -0.001735), (-0.08583, -1.282, -0.001735), (-0.1483, -1.216, -0.006688), (-0.02333, -1.224, 0.00605), (0.1642, -1.934, 0.1673), (0.1642, -2.054, 0.04207), (0.1017, -1.995, 0.09603), (0.2267, -1.995, 0.09603), (-0.08583, -1.934, 0.2093), (-0.08583, -2.058, 0.09603), (-0.1483, -1.997, 0.1673), (-0.02333, -1.997, 0.142), (-0.08583, -1.684, 0.1606), (-0.08583, -1.809, 0.2272), (-0.1483, -1.747, 0.1673), (-0.02333, -1.747, 0.2272), (0.6642, -1.928, 0.03444), (0.6642, -2.045, 0.01916), (0.6017, -1.99, 0.03444), (0.7267, -1.983, 0.01916), (0.4142, -1.933, 0.09603), (0.4142, -2.05, 0.02643), (0.3517, -1.994, 0.06691), (0.4767, -1.992, 0.04207), (0.4142, -1.684, 0.2272), (0.4142, -1.809, 0.1788), (0.3517, -1.747, 0.1788), (0.4767, -1.747, 0.2272), (-0.8358, -1.431, 0.06413), (-0.8358, -1.559, 0.142), (-0.8983, -1.497, 0.125), (-0.7733, -1.494, 0.06413), (-1.086, -1.428, 0.03235), (-1.086, -1.558, 0.08965), (-1.148, -1.49, 0.03235), (-1.023, -1.495, 0.08949), (-1.086, -1.16, 0.0028), (-1.086, -1.295, 0.01916), (-1.148, -1.224, 0.00605), (-1.023, -1.229, 0.01417), (-0.8358, -1.933, 0.09124), (-0.8358, -2.053, 0.03444), (-0.8983, -1.99, 0.03444), (-0.7733, -1.995, 0.09124), (-1.086, -1.925, 0.02643), (-1.086, -2.04, 0.01086), (-1.148, -1.979, 0.01303), (-1.023, -1.985, 0.02337), (-1.086, -1.684, 0.125), (-1.086, -1.806, 0.06691), (-1.148, -1.744, 0.06691), (-1.023, -1.747, 0.142), (-0.3358, -1.934, 0.155), (-0.3358, -2.056, 0.06691), (-0.3983, -1.995, 0.09603), (-0.2733, -1.997, 0.142), (-0.5858, -1.934, 0.155), (-0.5858, -2.054, 0.04207), (-0.6483, -1.995, 0.09603), (-0.5233, -1.995, 0.09603), (-0.5858, -1.684, 0.142), (-0.5858, -1.809, 0.1728), (-0.6483, -1.747, 0.1728), (-0.5233, -1.747, 0.155), (-0.8469, -0.3509, 0.279), (-0.8469, -0.4553, 0.3234), (-0.9094, -0.4216, 0.2666), (-0.7844, -0.3799, 0.3428), (-1.093, -0.3939, 0.05936), (-1.093, -0.5189, 0.06809), (-1.153, -0.4603, 0.02385), (-1.033, -0.4533, 0.1227), (-1.087, -0.1518, -0.00399), (-1.091, -0.2721, 0.02194), (-1.149, -0.2143, -0.00399), (-1.028, -0.2096, 0.02194), (-0.8401, -0.8978, 0.01715), (-0.8359, -1.029, -0.00667), (-0.8996, -0.964, -0.003104), (-0.7749, -0.9637, -0.002116), (-1.086, -0.9023, -0.005466), (-1.086, -1.028, -0.00739), (-1.148, -0.9656, -0.007771), (-1.023, -0.9655, -0.00754), (-1.093, -0.6439, 0.05748), (-1.091, -0.7721, 0.01862), (-1.152, -0.7109, 0.01191), (-1.032, -0.7044, 0.0749), (-0.3374, -0.9012, -0.002116), (-0.3358, -1.028, -0.007771), (-0.3994, -0.9643, -0.00399), (-0.2733, -0.9656, -0.007694), (-0.5932, -0.8939, 0.03204), (-0.5874, -1.026, -0.002116), (-0.6521, -0.9609, 0.006181), (-0.5271, -0.9609, 0.006162), (-0.5969, -0.5862, 0.3012), (-0.5969, -0.7573, 0.161), (-0.6594, -0.6687, 0.25), (-0.5344, -0.6842, 0.2002), (0.1629, -0.4015, -0.003104), (0.1629, -0.5265, -0.003104), (0.09739, -0.4603, 0.008049), (0.2266, -0.4655, -0.00754), (-0.09572, -0.3908, 0.09199), (-0.09572, -0.5158, 0.09846), (-0.1594, -0.4518, 0.1504), (-0.03322, -0.4533, 0.06889), (-0.0871, -0.1515, -0.003104), (-0.09249, -0.2698, 0.04085), (-0.1526, -0.2103, 0.02114), (-0.02585, -0.2124, 0.002045), (0.1642, -0.9148, 0.01086), (0.1642, -1.05, 0.02643), (0.1017, -0.9787, 0.01303), (0.2267, -0.9852, 0.02337), (-0.08585, -0.9034, -0.007173), (-0.08583, -1.031, -0.003716), (-0.1483, -0.9656, -0.007762), (-0.02333, -0.9701, -0.0005817), (-0.09481, -0.6419, 0.06933), (-0.08962, -0.7734, 0.009154), (-0.1557, -0.7064, 0.05232), (-0.02814, -0.7096, 0.01636), (0.6642, -0.9084, 0.0006836), (0.6642, -1.04, 0.01086), (0.6017, -0.9787, 0.01303), (0.7267, -0.9701, -0.0005817), (0.4142, -0.9177, 0.01536), (0.4142, -1.054, 0.03758), (0.3517, -0.9862, 0.02487), (0.4767, -0.9852, 0.02337), (0.4142, -0.6531, -0.007771), (0.4142, -0.7819, -0.001735), (0.3517, -0.7163, -0.006688), (0.4767, -0.7161, -0.006898), (0.6642, -0.6531, -0.007771), (0.6642, -0.7784, -0.007248), (0.6017, -0.7156, -0.007762), (0.7267, -0.7156, -0.007771), (0.1641, -0.653, -0.00754), (0.1642, -0.7806, -0.003716), (0.101, -0.7148, -0.005461), (0.2267, -0.7161, -0.006898), (0.1642, -0.1531, -0.007771), (0.1641, -0.278, -0.00754), (0.1016, -0.2155, -0.00754), (0.2267, -0.2156, -0.007771), (-0.3469, -0.6393, 0.1735), (-0.3432, -0.7689, 0.05332), (-0.4082, -0.7033, 0.1204), (-0.2823, -0.7044, 0.07299), (-0.8469, -0.602, 0.2563), (-0.8457, -0.7649, 0.1072), (-0.9082, -0.6998, 0.1258), (-0.7844, -0.6729, 0.2389), (-0.8401, -0.1478, 0.02445), (-0.8457, -0.2639, 0.1257), (-0.9057, -0.2064, 0.05969), (-0.7807, -0.2064, 0.06873), (-0.3358, -1.683, 0.09278), (-0.3358, -1.809, 0.1728), (-0.3983, -1.747, 0.155), (-0.2733, -1.747, 0.155), (-0.8358, -1.684, 0.1728), (-0.8358, -1.809, 0.155), (-0.8983, -1.747, 0.1728), (-0.7733, -1.747, 0.1728), (-0.8358, -1.161, 0.00519), (-0.8358, -1.298, 0.02337), (-0.8983, -1.23, 0.01536), (-0.7733, -1.227, 0.01086), (0.6642, -1.684, 0.125), (0.6642, -1.808, 0.09106), (0.6017, -1.747, 0.1606), (0.7267, -1.745, 0.08631), (0.1642, -1.684, 0.1673), (0.1642, -1.809, 0.2518), (0.1017, -1.747, 0.2272), (0.2267, -1.747, 0.2093), (0.1642, -1.179, 0.03962), (0.1642, -1.304, 0.03962), (0.1017, -1.236, 0.02487), (0.2267, -1.245, 0.09438), (0.6642, -1.17, 0.01916), (0.6642, -1.3, 0.02643), (0.6017, -1.24, 0.03235), (0.7267, -1.229, 0.01417), (-0.3358, -1.153, -0.007771), (-0.3358, -1.279, -0.005612), (-0.3983, -1.216, -0.007248), (-0.2733, -1.216, -0.00739), (-0.3383, -0.1499, 0.00276), (-0.3432, -0.2689, 0.06374), (-0.405, -0.2073, 0.04085), (-0.2776, -0.2103, 0.02445), (0.6642, -0.1531, -0.007771), (0.6642, -0.2781, -0.007771), (0.6017, -0.2156, -0.007771), (0.7267, -0.2156, -0.007771), (0.7267, -0.2781, -0.007771), (0.6017, -0.2781, -0.007771), (0.6017, -0.1531, -0.007771), (-0.2807, -0.2689, 0.06159), (-0.4073, -0.2669, 0.07693), (-0.4021, -0.1484, 0.01248), (-0.2733, -1.281, -0.003716), (-0.3983, -1.28, -0.004146), (-0.3983, -1.153, -0.007771), (0.7267, -1.295, 0.01916), (0.6017, -1.304, 0.03962), (0.6017, -1.175, 0.02643), (0.2267, -1.308, 0.09438), (0.1017, -1.299, 0.02487), (0.1017, -1.174, 0.02487), (0.2267, -1.809, 0.2272), (0.1017, -1.809, 0.2518), (0.1017, -1.684, 0.1673), (0.7267, -1.806, 0.06691), (0.6017, -1.809, 0.142), (0.6017, -1.684, 0.1673), (-0.7733, -1.295, 0.01916), (-0.8983, -1.299, 0.02487), (-0.8983, -1.162, 0.00605), (-0.7733, -1.809, 0.1728), (-0.8983, -1.809, 0.155), (-0.8983, -1.684, 0.1728), (-0.2733, -1.809, 0.1788), (-0.3983, -1.809, 0.1728), (-0.3983, -1.683, 0.09278), (-0.7832, -0.2603, 0.1341), (-0.9082, -0.2658, 0.1078), (-0.9026, -0.1478, 0.02228), (-0.7832, -0.7613, 0.1274), (-0.9073, -0.7669, 0.07586), (-0.9094, -0.6202, 0.224), (-0.28, -0.7698, 0.03726), (-0.4057, -0.7689, 0.06115), (-0.4094, -0.6347, 0.202), (0.2267, -0.2781, -0.007771), (0.1006, -0.2768, -0.00399), (0.1017, -0.1531, -0.007771), (0.2267, -0.7816, -0.00227), (0.1016, -0.7794, -0.005388), (0.1004, -0.6515, -0.003104), (0.7267, -0.7781, -0.007771), (0.6017, -0.7794, -0.005612), (0.6017, -0.6531, -0.007771), (0.4767, -0.7816, -0.00227), (0.3517, -0.7819, -0.001735), (0.3517, -0.6531, -0.007771), (0.4767, -1.053, 0.03193), (0.3517, -1.054, 0.03758), (0.3517, -0.9177, 0.01536), (0.7267, -1.035, 0.0028), (0.6017, -1.045, 0.01916), (0.6017, -0.9118, 0.00605), (-0.02585, -0.7749, 0.001495), (-0.1526, -0.7728, 0.01626), (-0.1582, -0.6408, 0.09133), (-0.02333, -1.035, 0.0028), (-0.1483, -1.028, -0.00739), (-0.1484, -0.903, -0.00754), (0.2267, -1.053, 0.03193), (0.1017, -1.045, 0.01916), (0.1017, -0.9118, 0.00605), (-0.02814, -0.2721, 0.01922), (-0.1557, -0.2689, 0.05623), (-0.1499, -0.1512, -0.001596), (-0.03231, -0.5169, 0.06486), (-0.1594, -0.5143, 0.1507), (-0.1594, -0.3893, 0.1414), (0.2267, -0.5281, -0.007694), (0.09788, -0.5234, 0.006214), (0.09788, -0.3984, 0.006162), (-0.5332, -0.765, 0.1062), (-0.6582, -0.7596, 0.1328), (-0.6594, -0.5803, 0.3162), (-0.5246, -1.027, -0.003104), (-0.6496, -1.027, -0.003104), (-0.655, -0.8948, 0.02901), (-0.2733, -1.028, -0.007771), (-0.3984, -1.028, -0.00754), (-0.4008, -0.8999, 0.001495), (-1.03, -0.7698, 0.03914), (-1.151, -0.7749, 0.001842), (-1.153, -0.6478, 0.02048), (-1.023, -1.029, -0.006898), (-1.148, -1.028, -0.007762), (-1.148, -0.903, -0.00754), (-0.7734, -1.028, -0.00716), (-0.8983, -1.029, -0.006612), (-0.9021, -0.8984, 0.01034), (-1.03, -0.2698, 0.04291), (-1.151, -0.2749, 0.003088), (-1.148, -0.153, -0.00754), (-1.033, -0.5158, 0.1256), (-1.153, -0.5228, 0.02385), (-1.153, -0.3978, 0.02186), (-0.7844, -0.4351, 0.3539), (-0.9094, -0.48, 0.2789), (-0.9094, -0.3702, 0.224), (-0.5233, -1.809, 0.1728), (-0.6483, -1.809, 0.1728), (-0.6483, -1.684, 0.155), (-0.5233, -2.054, 0.04207), (-0.6483, -2.054, 0.04207), (-0.6483, -1.934, 0.155), (-0.2733, -2.058, 0.09124), (-0.3983, -2.054, 0.04207), (-0.3983, -1.934, 0.155), (-1.023, -1.808, 0.09124), (-1.148, -1.803, 0.03444), (-1.148, -1.683, 0.08631), (-1.023, -2.042, 0.01417), (-1.148, -2.037, 0.00605), (-1.148, -1.92, 0.01916), (-0.7733, -2.054, 0.04207), (-0.8983, -2.05, 0.02643), (-0.8983, -1.931, 0.06691), (-1.023, -1.298, 0.02337), (-1.148, -1.291, 0.01303), (-1.148, -1.158, -0.0005817), (-1.023, -1.559, 0.142), (-1.148, -1.556, 0.06413), (-1.148, -1.425, 0.02643), (-0.7733, -1.558, 0.09387), (-0.8983, -1.559, 0.155), (-0.8983, -1.433, 0.0853), (0.4767, -1.809, 0.1858), (0.3517, -1.809, 0.1728), (0.3517, -1.684, 0.1673), (0.4767, -2.049, 0.02487), (0.3517, -2.053, 0.03444), (0.3517, -1.933, 0.09603), (0.7267, -2.041, 0.01303), (0.6017, -2.048, 0.02337), (0.6017, -1.931, 0.06691), (-0.02333, -1.809, 0.2518), (-0.1483, -1.809, 0.2272), (-0.1483, -1.684, 0.142), (-0.02333, -2.058, 0.09124), (-0.1483, -2.058, 0.09603), (-0.1483, -1.934, 0.2272), (0.2267, -2.054, 0.04207), (0.1017, -2.054, 0.04207), (0.1017, -1.934, 0.1673), (-0.02333, -1.287, 0.00605), (-0.1483, -1.282, -0.001735), (-0.1483, -1.154, -0.006688), (-0.02333, -1.554, 0.03758), (-0.1483, -1.554, 0.03758), (-0.1483, -1.418, 0.01536), (0.2267, -1.554, 0.03962), (0.1017, -1.554, 0.03758), (0.1017, -1.423, 0.02337), (0.4767, -1.309, 0.142), (0.3517, -1.309, 0.1728), (0.3517, -1.184, 0.155), (0.4767, -1.559, 0.2272), (0.3517, -1.559, 0.1606), (0.3517, -1.434, 0.155), (0.7267, -1.554, 0.03962), (0.6017, -1.559, 0.1606), (0.6017, -1.433, 0.08965), (-0.5233, -1.285, 0.0028), (-0.6483, -1.287, 0.00605), (-0.6483, -1.155, -0.004146), (-0.5233, -1.553, 0.03235), (-0.6483, -1.558, 0.08843), (-0.6483, -1.424, 0.02487), (-0.2733, -1.55, 0.02643), (-0.3983, -1.549, 0.02487), (-0.3983, -1.412, 0.00605), (-0.5332, -0.264, 0.1253), (-0.6594, -0.2553, 0.1673), (-0.6557, -0.1439, 0.03516), (-0.5344, -0.4553, 0.3234), (-0.6594, -0.4268, 0.3665), (-0.6594, -0.3303, 0.3162), (-0.2844, -0.5143, 0.1893), (-0.4094, -0.5019, 0.2458), (-0.4094, -0.3847, 0.202), (0.4767, -0.2781, -0.007771), (0.3517, -0.2781, -0.007771), (0.3517, -0.1531, -0.007771), (0.4767, -0.5281, -0.007771), (0.3517, -0.5281, -0.007771), (0.3517, -0.4031, -0.007771), (0.7267, -0.5281, -0.007771), (0.6017, -0.5281, -0.007771), (0.6017, -0.4031, -0.007771), (0.7267, -0.4031, -0.007771), (0.4767, -0.4031, -0.007771), (0.4767, -0.1531, -0.007771), (-0.2844, -0.3893, 0.1673), (-0.5344, -0.3509, 0.279), (-0.5281, -0.1471, 0.0263), (-0.2733, -1.415, 0.01086), (-0.5233, -1.42, 0.01916), (-0.5233, -1.153, -0.00739), (0.7267, -1.428, 0.03235), (0.4767, -1.434, 0.155), (0.4767, -1.183, 0.08965), (0.2267, -1.431, 0.06691), (-0.02333, -1.418, 0.01536), (-0.02333, -1.162, 0.00605), (0.2267, -1.934, 0.1606), (-0.02333, -1.934, 0.1673), (-0.02333, -1.684, 0.1673), (0.7267, -1.925, 0.02643), (0.4767, -1.933, 0.09603), (0.4767, -1.684, 0.2518), (-0.7733, -1.428, 0.03235), (-1.023, -1.431, 0.06413), (-1.023, -1.161, 0.00519), (-0.7733, -1.934, 0.142), (-1.023, -1.928, 0.03444), (-1.023, -1.684, 0.155), (-0.2733, -1.934, 0.1606), (-0.5233, -1.934, 0.155), (-0.5233, -1.683, 0.09387), (-0.7844, -0.336, 0.3076), (-1.033, -0.3908, 0.1077), (-1.026, -0.1499, 0.003145), (-0.7776, -0.8978, 0.01887), (-1.025, -0.9015, -0.003104), (-1.033, -0.6408, 0.1066), (-0.2746, -0.9015, -0.003104), (-0.53, -0.8948, 0.02638), (-0.5344, -0.602, 0.2563), (0.2267, -0.4031, -0.007694), (-0.03231, -0.3919, 0.0606), (-0.02396, -0.1523, -0.005466), (0.2267, -0.9169, 0.01417), (-0.02333, -0.9054, -0.004146), (-0.02999, -0.6448, 0.03737), (0.7267, -0.9054, -0.004146), (0.4767, -0.9169, 0.01417), (0.4767, -0.6531, -0.007771), (0.7267, -0.6531, -0.007771), (0.2267, -0.6531, -0.007771), (0.2267, -0.1531, -0.007771), (-0.2832, -0.6408, 0.1125), (-0.7844, -0.5862, 0.3012), (-0.7781, -0.1471, 0.0263), (-0.2733, -1.683, 0.09278), (-0.7733, -1.684, 0.1728), (-0.7733, -1.16, 0.0028), (0.7267, -1.683, 0.08631), (0.2267, -1.684, 0.1606), (0.2267, -1.183, 0.08965), (0.7267, -1.165, 0.01086), (-0.2733, -1.153, -0.007771), (-0.2749, -0.1512, -0.0007887), (0.7267, -0.1531, -0.007771)], [], [(1088, 291, 3, 492), (1087, 297, 7, 488), (1086, 298, 8, 495), (1085, 295, 6, 496), (1084, 313, 20, 484), (1083, 314, 21, 499), (1082, 307, 15, 500), (1081, 317, 19, 483), (1080, 318, 22, 503), (1079, 310, 18, 504), (1078, 321, 12, 476), (1077, 322, 23, 507), (1076, 309, 17, 508), (1075, 325, 16, 480), (1074, 326, 24, 511), (1073, 303, 11, 512), (1072, 369, 64, 472), (1071, 370, 65, 515), (1070, 343, 39, 516), (1069, 373, 63, 471), (1068, 374, 66, 519), (1067, 366, 62, 520), (1066, 377, 32, 440), (1065, 378, 67, 523), (1064, 365, 61, 524), (1063, 381, 60, 468), (1062, 382, 68, 527), (1061, 349, 45, 528), (1060, 385, 59, 467), (1059, 386, 69, 531), (1058, 362, 58, 532), (1057, 389, 28, 436), (1056, 390, 70, 535), (1055, 361, 57, 536), (1054, 393, 56, 464), (1053, 394, 71, 539), (1052, 350, 46, 540), (1051, 397, 55, 463), (1050, 398, 72, 543), (1049, 358, 54, 544), (1048, 401, 35, 443), (1047, 402, 73, 547), (1046, 357, 53, 548), (1045, 405, 52, 460), (1044, 406, 74, 551), (1043, 347, 43, 552), (1042, 409, 51, 459), (1041, 410, 75, 555), (1040, 354, 50, 556), (1039, 413, 36, 444), (1038, 414, 76, 559), (1037, 353, 49, 560), (1036, 417, 48, 456), (1035, 418, 77, 563), (1034, 335, 31, 564), (1033, 421, 47, 455), (1032, 422, 78, 567), (1031, 338, 34, 568), (1030, 425, 40, 448), (1029, 426, 79, 571), (1028, 337, 33, 572), (1027, 429, 44, 452), (1026, 430, 80, 575), (1025, 331, 27, 576), (1024, 577, 224, 432), (1023, 578, 225, 579), (1022, 475, 123, 580), (1021, 581, 223, 431), (1020, 582, 226, 583), (1019, 574, 222, 584), (1018, 585, 100, 308), (1017, 586, 227, 587), (1016, 573, 221, 588), (1015, 589, 220, 428), (1014, 590, 228, 591), (1013, 481, 129, 592), (1012, 593, 219, 427), (1011, 594, 229, 595), (1010, 570, 218, 596), (1009, 597, 96, 304), (1008, 598, 230, 599), (1007, 569, 217, 600), (1006, 601, 216, 424), (1005, 602, 231, 603), (1004, 482, 130, 604), (1003, 605, 215, 423), (1002, 606, 232, 607), (1001, 566, 214, 608), (1000, 609, 103, 311), (999, 610, 233, 611), (998, 565, 213, 612), (997, 613, 212, 420), (996, 614, 234, 615), (995, 479, 127, 616), (994, 617, 211, 419), (993, 618, 235, 619), (992, 562, 210, 620), (991, 621, 104, 312), (990, 622, 236, 623), (989, 561, 209, 624), (988, 625, 208, 416), (987, 626, 237, 627), (986, 497, 145, 628), (985, 629, 207, 415), (984, 630, 238, 631), (983, 558, 206, 632), (982, 633, 92, 300), (981, 634, 239, 635), (980, 557, 205, 636), (979, 637, 204, 412), (978, 638, 240, 639), (977, 498, 146, 640), (976, 641, 203, 411), (975, 642, 241, 643), (974, 554, 202, 644), (973, 645, 107, 315), (972, 646, 242, 647), (971, 553, 201, 648), (970, 649, 200, 408), (969, 650, 243, 651), (968, 491, 139, 652), (967, 653, 199, 407), (966, 654, 244, 655), (965, 550, 198, 656), (964, 657, 108, 316), (963, 658, 245, 659), (962, 549, 197, 660), (961, 661, 196, 404), (960, 662, 246, 663), (959, 501, 149, 664), (958, 665, 195, 403), (957, 666, 247, 667), (956, 546, 194, 668), (955, 669, 91, 299), (954, 670, 248, 671), (953, 545, 193, 672), (952, 673, 192, 400), (951, 674, 249, 675), (950, 502, 150, 676), (949, 677, 191, 399), (948, 678, 250, 679), (947, 542, 190, 680), (946, 681, 111, 319), (945, 682, 251, 683), (944, 541, 189, 684), (943, 685, 188, 396), (942, 686, 252, 687), (941, 494, 142, 688), (940, 689, 187, 395), (939, 690, 253, 691), (938, 538, 186, 692), (937, 693, 112, 320), (936, 694, 254, 695), (935, 537, 185, 696), (934, 697, 184, 392), (933, 698, 255, 699), (932, 505, 153, 700), (931, 701, 183, 391), (930, 702, 256, 703), (929, 534, 182, 704), (928, 705, 84, 292), (927, 706, 257, 707), (926, 533, 181, 708), (925, 709, 180, 388), (924, 710, 258, 711), (923, 506, 154, 712), (922, 713, 179, 387), (921, 714, 259, 715), (920, 530, 178, 716), (919, 717, 115, 323), (918, 718, 260, 719), (917, 529, 177, 720), (916, 721, 176, 384), (915, 722, 261, 723), (914, 493, 141, 724), (913, 725, 175, 383), (912, 726, 262, 727), (911, 526, 174, 728), (910, 729, 116, 324), (909, 730, 263, 731), (908, 525, 173, 732), (907, 733, 172, 380), (906, 734, 264, 735), (905, 509, 157, 736), (904, 737, 171, 379), (903, 738, 265, 739), (902, 522, 170, 740), (901, 741, 88, 296), (900, 742, 266, 743), (899, 521, 169, 744), (898, 745, 168, 376), (897, 746, 267, 747), (896, 510, 158, 748), (895, 749, 167, 375), (894, 750, 268, 751), (893, 518, 166, 752), (892, 753, 119, 327), (891, 754, 269, 755), (890, 517, 165, 756), (889, 757, 164, 372), (888, 758, 270, 759), (887, 487, 135, 760), (886, 761, 163, 371), (885, 762, 271, 763), (884, 514, 162, 764), (883, 765, 120, 328), (882, 766, 272, 767), (881, 513, 161, 768), (880, 769, 160, 368), (879, 770, 273, 771), (878, 447, 95, 772), (877, 773, 159, 367), (876, 774, 274, 775), (875, 470, 118, 776), (874, 777, 128, 336), (873, 778, 275, 779), (872, 469, 117, 780), (871, 781, 156, 364), (870, 782, 276, 783), (869, 453, 101, 784), (868, 785, 155, 363), (867, 786, 277, 787), (866, 466, 114, 788), (865, 789, 124, 332), (864, 790, 278, 791), (863, 465, 113, 792), (862, 793, 152, 360), (861, 794, 279, 795), (860, 454, 102, 796), (859, 797, 151, 359), (858, 798, 280, 799), (857, 462, 110, 800), (856, 801, 131, 339), (855, 802, 281, 803), (854, 461, 109, 804), (853, 805, 148, 356), (852, 806, 282, 807), (851, 451, 99, 808), (850, 809, 147, 355), (849, 810, 283, 811), (848, 458, 106, 812), (847, 813, 132, 340), (846, 814, 284, 815), (845, 457, 105, 816), (844, 817, 144, 352), (843, 818, 285, 819), (842, 439, 87, 820), (841, 821, 143, 351), (840, 822, 286, 823), (839, 442, 90, 824), (838, 825, 136, 344), (837, 826, 287, 827), (836, 441, 89, 828), (835, 829, 140, 348), (834, 830, 288, 831), (833, 435, 83, 832), (830, 833, 832, 288), (224, 576, 833, 830), (576, 27, 435, 833), (573, 834, 831, 221), (80, 432, 834, 573), (432, 224, 830, 834), (429, 835, 348, 44), (221, 831, 835, 429), (831, 288, 829, 835), (826, 836, 828, 287), (220, 572, 836, 826), (572, 33, 441, 836), (569, 837, 827, 217), (79, 428, 837, 569), (428, 220, 826, 837), (425, 838, 344, 40), (217, 827, 838, 425), (827, 287, 825, 838), (822, 839, 824, 286), (216, 568, 839, 822), (568, 34, 442, 839), (565, 840, 823, 213), (78, 424, 840, 565), (424, 216, 822, 840), (421, 841, 351, 47), (213, 823, 841, 421), (823, 286, 821, 841), (818, 842, 820, 285), (212, 564, 842, 818), (564, 31, 439, 842), (561, 843, 819, 209), (77, 420, 843, 561), (420, 212, 818, 843), (417, 844, 352, 48), (209, 819, 844, 417), (819, 285, 817, 844), (814, 845, 816, 284), (208, 560, 845, 814), (560, 49, 457, 845), (557, 846, 815, 205), (76, 416, 846, 557), (416, 208, 814, 846), (413, 847, 340, 36), (205, 815, 847, 413), (815, 284, 813, 847), (810, 848, 812, 283), (204, 556, 848, 810), (556, 50, 458, 848), (553, 849, 811, 201), (75, 412, 849, 553), (412, 204, 810, 849), (409, 850, 355, 51), (201, 811, 850, 409), (811, 283, 809, 850), (806, 851, 808, 282), (200, 552, 851, 806), (552, 43, 451, 851), (549, 852, 807, 197), (74, 408, 852, 549), (408, 200, 806, 852), (405, 853, 356, 52), (197, 807, 853, 405), (807, 282, 805, 853), (802, 854, 804, 281), (196, 548, 854, 802), (548, 53, 461, 854), (545, 855, 803, 193), (73, 404, 855, 545), (404, 196, 802, 855), (401, 856, 339, 35), (193, 803, 856, 401), (803, 281, 801, 856), (798, 857, 800, 280), (192, 544, 857, 798), (544, 54, 462, 857), (541, 858, 799, 189), (72, 400, 858, 541), (400, 192, 798, 858), (397, 859, 359, 55), (189, 799, 859, 397), (799, 280, 797, 859), (794, 860, 796, 279), (188, 540, 860, 794), (540, 46, 454, 860), (537, 861, 795, 185), (71, 396, 861, 537), (396, 188, 794, 861), (393, 862, 360, 56), (185, 795, 862, 393), (795, 279, 793, 862), (790, 863, 792, 278), (184, 536, 863, 790), (536, 57, 465, 863), (533, 864, 791, 181), (70, 392, 864, 533), (392, 184, 790, 864), (389, 865, 332, 28), (181, 791, 865, 389), (791, 278, 789, 865), (786, 866, 788, 277), (180, 532, 866, 786), (532, 58, 466, 866), (529, 867, 787, 177), (69, 388, 867, 529), (388, 180, 786, 867), (385, 868, 363, 59), (177, 787, 868, 385), (787, 277, 785, 868), (782, 869, 784, 276), (176, 528, 869, 782), (528, 45, 453, 869), (525, 870, 783, 173), (68, 384, 870, 525), (384, 176, 782, 870), (381, 871, 364, 60), (173, 783, 871, 381), (783, 276, 781, 871), (778, 872, 780, 275), (172, 524, 872, 778), (524, 61, 469, 872), (521, 873, 779, 169), (67, 380, 873, 521), (380, 172, 778, 873), (377, 874, 336, 32), (169, 779, 874, 377), (779, 275, 777, 874), (774, 875, 776, 274), (168, 520, 875, 774), (520, 62, 470, 875), (517, 876, 775, 165), (66, 376, 876, 517), (376, 168, 774, 876), (373, 877, 367, 63), (165, 775, 877, 373), (775, 274, 773, 877), (770, 878, 772, 273), (164, 516, 878, 770), (516, 39, 447, 878), (513, 879, 771, 161), (65, 372, 879, 513), (372, 164, 770, 879), (369, 880, 368, 64), (161, 771, 880, 369), (771, 273, 769, 880), (766, 881, 768, 272), (163, 515, 881, 766), (515, 65, 513, 881), (470, 882, 767, 118), (62, 371, 882, 470), (371, 163, 766, 882), (326, 883, 328, 24), (118, 767, 883, 326), (767, 272, 765, 883), (762, 884, 764, 271), (104, 456, 884, 762), (456, 48, 514, 884), (510, 885, 763, 158), (20, 312, 885, 510), (312, 104, 762, 885), (366, 886, 371, 62), (158, 763, 886, 366), (763, 271, 761, 886), (758, 887, 760, 270), (144, 496, 887, 758), (496, 6, 487, 887), (514, 888, 759, 162), (48, 352, 888, 514), (352, 144, 758, 888), (370, 889, 372, 65), (162, 759, 889, 370), (759, 270, 757, 889), (754, 890, 756, 269), (167, 519, 890, 754), (519, 66, 517, 890), (453, 891, 755, 101), (45, 375, 891, 453), (375, 167, 754, 891), (309, 892, 327, 17), (101, 755, 892, 309), (755, 269, 753, 892), (750, 893, 752, 268), (92, 444, 893, 750), (444, 36, 518, 893), (493, 894, 751, 141), (8, 300, 894, 493), (300, 92, 750, 894), (349, 895, 375, 45), (141, 751, 895, 349), (751, 268, 749, 895), (746, 896, 748, 267), (132, 484, 896, 746), (484, 20, 510, 896), (518, 897, 747, 166), (36, 340, 897, 518), (340, 132, 746, 897), (374, 898, 376, 66), (166, 747, 898, 374), (747, 267, 745, 898), (742, 899, 744, 266), (171, 523, 899, 742), (523, 67, 521, 899), (441, 900, 743, 89), (33, 379, 900, 441), (379, 171, 742, 900), (297, 901, 296, 7), (89, 743, 901, 297), (743, 266, 741, 901), (738, 902, 740, 265), (119, 471, 902, 738), (471, 63, 522, 902), (481, 903, 739, 129), (17, 327, 903, 481), (327, 119, 738, 903), (337, 904, 379, 33), (129, 739, 904, 337), (739, 265, 737, 904), (734, 905, 736, 264), (159, 511, 905, 734), (511, 24, 509, 905), (522, 906, 735, 170), (63, 367, 906, 522), (367, 159, 734, 906), (378, 907, 380, 67), (170, 735, 907, 378), (735, 264, 733, 907), (730, 908, 732, 263), (175, 527, 908, 730), (527, 68, 525, 908), (466, 909, 731, 114), (58, 383, 909, 466), (383, 175, 730, 909), (322, 910, 324, 23), (114, 731, 910, 322), (731, 263, 729, 910), (726, 911, 728, 262), (103, 455, 911, 726), (455, 47, 526, 911), (506, 912, 727, 154), (19, 311, 912, 506), (311, 103, 726, 912), (362, 913, 383, 58), (154, 727, 913, 362), (727, 262, 725, 913), (722, 914, 724, 261), (143, 495, 914, 722), (495, 8, 493, 914), (526, 915, 723, 174), (47, 351, 915, 526), (351, 143, 722, 915), (382, 916, 384, 68), (174, 723, 916, 382), (723, 261, 721, 916), (718, 917, 720, 260), (179, 531, 917, 718), (531, 69, 529, 917), (333, 918, 719, 125), (29, 387, 918, 333), (387, 179, 718, 918), (477, 919, 323, 13), (125, 719, 919, 477), (719, 260, 717, 919), (714, 920, 716, 259), (91, 443, 920, 714), (443, 35, 530, 920), (293, 921, 715, 85), (4, 299, 921, 293), (299, 91, 714, 921), (437, 922, 387, 29), (85, 715, 922, 437), (715, 259, 713, 922), (710, 923, 712, 258), (131, 483, 923, 710), (483, 19, 506, 923), (530, 924, 711, 178), (35, 339, 924, 530), (339, 131, 710, 924), (386, 925, 388, 69), (178, 711, 925, 386), (711, 258, 709, 925), (706, 926, 708, 257), (183, 535, 926, 706), (535, 70, 533, 926), (345, 927, 707, 137), (41, 391, 927, 345), (391, 183, 706, 927), (489, 928, 292, 2), (137, 707, 928, 489), (707, 257, 705, 928), (702, 929, 704, 256), (115, 467, 929, 702), (467, 59, 534, 929), (305, 930, 703, 97), (13, 323, 930, 305), (323, 115, 702, 930), (449, 931, 391, 41), (97, 703, 931, 449), (703, 256, 701, 931), (698, 932, 700, 255), (155, 507, 932, 698), (507, 23, 505, 932), (534, 933, 699, 182), (59, 363, 933, 534), (363, 155, 698, 933), (390, 934, 392, 70), (182, 699, 934, 390), (699, 255, 697, 934), (694, 935, 696, 254), (187, 539, 935, 694), (539, 71, 537, 935), (462, 936, 695, 110), (54, 395, 936, 462), (395, 187, 694, 936), (318, 937, 320, 22), (110, 695, 937, 318), (695, 254, 693, 937), (690, 938, 692, 253), (126, 334, 938, 690), (334, 30, 538, 938), (502, 939, 691, 150), (14, 478, 939, 502), (478, 126, 690, 939), (358, 940, 395, 54), (150, 691, 940, 358), (691, 253, 689, 940), (686, 941, 688, 252), (86, 294, 941, 686), (294, 5, 494, 941), (538, 942, 687, 186), (30, 438, 942, 538), (438, 86, 686, 942), (394, 943, 396, 71), (186, 687, 943, 394), (687, 252, 685, 943), (682, 944, 684, 251), (191, 543, 944, 682), (543, 72, 541, 944), (329, 945, 683, 121), (25, 399, 945, 329), (399, 191, 682, 945), (473, 946, 319, 9), (121, 683, 946, 473), (683, 251, 681, 946), (678, 947, 680, 250), (138, 346, 947, 678), (346, 42, 542, 947), (289, 948, 679, 81), (0, 490, 948, 289), (490, 138, 678, 948), (433, 949, 399, 25), (81, 679, 949, 433), (679, 250, 677, 949), (674, 950, 676, 249), (98, 306, 950, 674), (306, 14, 502, 950), (542, 951, 675, 190), (42, 450, 951, 542), (450, 98, 674, 951), (398, 952, 400, 72), (190, 675, 952, 398), (675, 249, 673, 952), (670, 953, 672, 248), (195, 547, 953, 670), (547, 73, 545, 953), (341, 954, 671, 133), (37, 403, 954, 341), (403, 195, 670, 954), (485, 955, 299, 4), (133, 671, 955, 485), (671, 248, 669, 955), (666, 956, 668, 247), (111, 463, 956, 666), (463, 55, 546, 956), (301, 957, 667, 93), (9, 319, 957, 301), (319, 111, 666, 957), (445, 958, 403, 37), (93, 667, 958, 445), (667, 247, 665, 958), (662, 959, 664, 246), (151, 503, 959, 662), (503, 22, 501, 959), (546, 960, 663, 194), (55, 359, 960, 546), (359, 151, 662, 960), (402, 961, 404, 73), (194, 663, 961, 402), (663, 246, 661, 961), (658, 962, 660, 245), (199, 551, 962, 658), (551, 74, 549, 962), (458, 963, 659, 106), (50, 407, 963, 458), (407, 199, 658, 963), (314, 964, 316, 21), (106, 659, 964, 314), (659, 245, 657, 964), (654, 965, 656, 244), (122, 330, 965, 654), (330, 26, 550, 965), (498, 966, 655, 146), (10, 474, 966, 498), (474, 122, 654, 966), (354, 967, 407, 50), (146, 655, 967, 354), (655, 244, 653, 967), (650, 968, 652, 243), (82, 290, 968, 650), (290, 1, 491, 968), (550, 969, 651, 198), (26, 434, 969, 550), (434, 82, 650, 969), (406, 970, 408, 74), (198, 651, 970, 406), (651, 243, 649, 970), (646, 971, 648, 242), (203, 555, 971, 646), (555, 75, 553, 971), (454, 972, 647, 102), (46, 411, 972, 454), (411, 203, 646, 972), (310, 973, 315, 18), (102, 647, 973, 310), (647, 242, 645, 973), (642, 974, 644, 241), (134, 342, 974, 642), (342, 38, 554, 974), (494, 975, 643, 142), (5, 486, 975, 494), (486, 134, 642, 975), (350, 976, 411, 46), (142, 643, 976, 350), (643, 241, 641, 976), (638, 977, 640, 240), (94, 302, 977, 638), (302, 10, 498, 977), (554, 978, 639, 202), (38, 446, 978, 554), (446, 94, 638, 978), (410, 979, 412, 75), (202, 639, 979, 410), (639, 240, 637, 979), (634, 980, 636, 239), (207, 559, 980, 634), (559, 76, 557, 980), (442, 981, 635, 90), (34, 415, 981, 442), (415, 207, 634, 981), (298, 982, 300, 8), (90, 635, 982, 298), (635, 239, 633, 982), (630, 983, 632, 238), (107, 459, 983, 630), (459, 51, 558, 983), (482, 984, 631, 130), (18, 315, 984, 482), (315, 107, 630, 984), (338, 985, 415, 34), (130, 631, 985, 338), (631, 238, 629, 985), (626, 986, 628, 237), (147, 499, 986, 626), (499, 21, 497, 986), (558, 987, 627, 206), (51, 355, 987, 558), (355, 147, 626, 987), (414, 988, 416, 76), (206, 627, 988, 414), (627, 237, 625, 988), (622, 989, 624, 236), (211, 563, 989, 622), (563, 77, 561, 989), (457, 990, 623, 105), (49, 419, 990, 457), (419, 211, 622, 990), (313, 991, 312, 20), (105, 623, 991, 313), (623, 236, 621, 991), (618, 992, 620, 235), (108, 460, 992, 618), (460, 52, 562, 992), (497, 993, 619, 145), (21, 316, 993, 497), (316, 108, 618, 993), (353, 994, 419, 49), (145, 619, 994, 353), (619, 235, 617, 994), (614, 995, 616, 234), (148, 500, 995, 614), (500, 15, 479, 995), (562, 996, 615, 210), (52, 356, 996, 562), (356, 148, 614, 996), (418, 997, 420, 77), (210, 615, 997, 418), (615, 234, 613, 997), (610, 998, 612, 233), (215, 567, 998, 610), (567, 78, 565, 998), (461, 999, 611, 109), (53, 423, 999, 461), (423, 215, 610, 999), (317, 1000, 311, 19), (109, 611, 1000, 317), (611, 233, 609, 1000), (606, 1001, 608, 232), (112, 464, 1001, 606), (464, 56, 566, 1001), (501, 1002, 607, 149), (22, 320, 1002, 501), (320, 112, 606, 1002), (357, 1003, 423, 53), (149, 607, 1003, 357), (607, 232, 605, 1003), (602, 1004, 604, 231), (152, 504, 1004, 602), (504, 18, 482, 1004), (566, 1005, 603, 214), (56, 360, 1005, 566), (360, 152, 602, 1005), (422, 1006, 424, 78), (214, 603, 1006, 422), (603, 231, 601, 1006), (598, 1007, 600, 230), (219, 571, 1007, 598), (571, 79, 569, 1007), (465, 1008, 599, 113), (57, 427, 1008, 465), (427, 219, 598, 1008), (321, 1009, 304, 12), (113, 599, 1009, 321), (599, 230, 597, 1009), (594, 1010, 596, 229), (116, 468, 1010, 594), (468, 60, 570, 1010), (505, 1011, 595, 153), (23, 324, 1011, 505), (324, 116, 594, 1011), (361, 1012, 427, 57), (153, 595, 1012, 361), (595, 229, 593, 1012), (590, 1013, 592, 228), (156, 508, 1013, 590), (508, 17, 481, 1013), (570, 1014, 591, 218), (60, 364, 1014, 570), (364, 156, 590, 1014), (426, 1015, 428, 79), (218, 591, 1015, 426), (591, 228, 589, 1015), (586, 1016, 588, 227), (223, 575, 1016, 586), (575, 80, 573, 1016), (469, 1017, 587, 117), (61, 431, 1017, 469), (431, 223, 586, 1017), (325, 1018, 308, 16), (117, 587, 1018, 325), (587, 227, 585, 1018), (582, 1019, 584, 226), (120, 472, 1019, 582), (472, 64, 574, 1019), (509, 1020, 583, 157), (24, 328, 1020, 509), (328, 120, 582, 1020), (365, 1021, 431, 61), (157, 583, 1021, 365), (583, 226, 581, 1021), (578, 1022, 580, 225), (160, 512, 1022, 578), (512, 11, 475, 1022), (574, 1023, 579, 222), (64, 368, 1023, 574), (368, 160, 578, 1023), (430, 1024, 432, 80), (222, 579, 1024, 430), (579, 225, 577, 1024), (577, 1025, 576, 224), (225, 580, 1025, 577), (580, 123, 331, 1025), (581, 1026, 575, 223), (226, 584, 1026, 581), (584, 222, 430, 1026), (585, 1027, 452, 100), (227, 588, 1027, 585), (588, 221, 429, 1027), (589, 1028, 572, 220), (228, 592, 1028, 589), (592, 129, 337, 1028), (593, 1029, 571, 219), (229, 596, 1029, 593), (596, 218, 426, 1029), (597, 1030, 448, 96), (230, 600, 1030, 597), (600, 217, 425, 1030), (601, 1031, 568, 216), (231, 604, 1031, 601), (604, 130, 338, 1031), (605, 1032, 567, 215), (232, 608, 1032, 605), (608, 214, 422, 1032), (609, 1033, 455, 103), (233, 612, 1033, 609), (612, 213, 421, 1033), (613, 1034, 564, 212), (234, 616, 1034, 613), (616, 127, 335, 1034), (617, 1035, 563, 211), (235, 620, 1035, 617), (620, 210, 418, 1035), (621, 1036, 456, 104), (236, 624, 1036, 621), (624, 209, 417, 1036), (625, 1037, 560, 208), (237, 628, 1037, 625), (628, 145, 353, 1037), (629, 1038, 559, 207), (238, 632, 1038, 629), (632, 206, 414, 1038), (633, 1039, 444, 92), (239, 636, 1039, 633), (636, 205, 413, 1039), (637, 1040, 556, 204), (240, 640, 1040, 637), (640, 146, 354, 1040), (641, 1041, 555, 203), (241, 644, 1041, 641), (644, 202, 410, 1041), (645, 1042, 459, 107), (242, 648, 1042, 645), (648, 201, 409, 1042), (649, 1043, 552, 200), (243, 652, 1043, 649), (652, 139, 347, 1043), (653, 1044, 551, 199), (244, 656, 1044, 653), (656, 198, 406, 1044), (657, 1045, 460, 108), (245, 660, 1045, 657), (660, 197, 405, 1045), (661, 1046, 548, 196), (246, 664, 1046, 661), (664, 149, 357, 1046), (665, 1047, 547, 195), (247, 668, 1047, 665), (668, 194, 402, 1047), (669, 1048, 443, 91), (248, 672, 1048, 669), (672, 193, 401, 1048), (673, 1049, 544, 192), (249, 676, 1049, 673), (676, 150, 358, 1049), (677, 1050, 543, 191), (250, 680, 1050, 677), (680, 190, 398, 1050), (681, 1051, 463, 111), (251, 684, 1051, 681), (684, 189, 397, 1051), (685, 1052, 540, 188), (252, 688, 1052, 685), (688, 142, 350, 1052), (689, 1053, 539, 187), (253, 692, 1053, 689), (692, 186, 394, 1053), (693, 1054, 464, 112), (254, 696, 1054, 693), (696, 185, 393, 1054), (697, 1055, 536, 184), (255, 700, 1055, 697), (700, 153, 361, 1055), (701, 1056, 535, 183), (256, 704, 1056, 701), (704, 182, 390, 1056), (705, 1057, 436, 84), (257, 708, 1057, 705), (708, 181, 389, 1057), (709, 1058, 532, 180), (258, 712, 1058, 709), (712, 154, 362, 1058), (713, 1059, 531, 179), (259, 716, 1059, 713), (716, 178, 386, 1059), (717, 1060, 467, 115), (260, 720, 1060, 717), (720, 177, 385, 1060), (721, 1061, 528, 176), (261, 724, 1061, 721), (724, 141, 349, 1061), (725, 1062, 527, 175), (262, 728, 1062, 725), (728, 174, 382, 1062), (729, 1063, 468, 116), (263, 732, 1063, 729), (732, 173, 381, 1063), (733, 1064, 524, 172), (264, 736, 1064, 733), (736, 157, 365, 1064), (737, 1065, 523, 171), (265, 740, 1065, 737), (740, 170, 378, 1065), (741, 1066, 440, 88), (266, 744, 1066, 741), (744, 169, 377, 1066), (745, 1067, 520, 168), (267, 748, 1067, 745), (748, 158, 366, 1067), (749, 1068, 519, 167), (268, 752, 1068, 749), (752, 166, 374, 1068), (753, 1069, 471, 119), (269, 756, 1069, 753), (756, 165, 373, 1069), (757, 1070, 516, 164), (270, 760, 1070, 757), (760, 135, 343, 1070), (761, 1071, 515, 163), (271, 764, 1071, 761), (764, 162, 370, 1071), (765, 1072, 472, 120), (272, 768, 1072, 765), (768, 161, 369, 1072), (769, 1073, 512, 160), (273, 772, 1073, 769), (772, 95, 303, 1073), (773, 1074, 511, 159), (274, 776, 1074, 773), (776, 118, 326, 1074), (777, 1075, 480, 128), (275, 780, 1075, 777), (780, 117, 325, 1075), (781, 1076, 508, 156), (276, 784, 1076, 781), (784, 101, 309, 1076), (785, 1077, 507, 155), (277, 788, 1077, 785), (788, 114, 322, 1077), (789, 1078, 476, 124), (278, 792, 1078, 789), (792, 113, 321, 1078), (793, 1079, 504, 152), (279, 796, 1079, 793), (796, 102, 310, 1079), (797, 1080, 503, 151), (280, 800, 1080, 797), (800, 110, 318, 1080), (801, 1081, 483, 131), (281, 804, 1081, 801), (804, 109, 317, 1081), (805, 1082, 500, 148), (282, 808, 1082, 805), (808, 99, 307, 1082), (809, 1083, 499, 147), (283, 812, 1083, 809), (812, 106, 314, 1083), (813, 1084, 484, 132), (284, 816, 1084, 813), (816, 105, 313, 1084), (817, 1085, 496, 144), (285, 820, 1085, 817), (820, 87, 295, 1085), (821, 1086, 495, 143), (286, 824, 1086, 821), (824, 90, 298, 1086), (825, 1087, 488, 136), (287, 828, 1087, 825), (828, 89, 297, 1087), (829, 1088, 492, 140), (288, 832, 1088, 829), (832, 83, 291, 1088)])
me_plane.materials.append(mat_material_001)
me_plane.use_remesh_preserve_volume = False
me_plane.use_remesh_preserve_attributes = False
me_plane.use_mirror_vertex_groups = False
me_plane.update()

# ---- objects
ob_area_001 = bpy.data.objects.new('Area.001', light_area_001)
ob_area = bpy.data.objects.new('Area', light_area)
ob_konfetti_001 = bpy.data.objects.new('konfetti.001', None)
ob_21_konfettitime = bpy.data.objects.new('21-KonfettiTime', cam_camera21)
ob_17_lionroarsparty = bpy.data.objects.new('17-LionRoarsPARTY', cam_camera17)
ob_15_lionroars = bpy.data.objects.new('15-LionRoars', cam_camera15)
ob_lionbones = bpy.data.objects.new('lionBones', None)
ob_20_lionslidesdown = bpy.data.objects.new('20-LionSlidesDown', cam_camera20)
ob_leftpawaxis = bpy.data.objects.new('leftPawAxis', None)
ob_14_jumptodj = bpy.data.objects.new('14-JumpToDJ', cam_camera14)
ob_righteyeaxis = bpy.data.objects.new('RightEyeAxis', None)
ob_11_lioneye = bpy.data.objects.new('11-LionEye', cam_camera11)
ob_12_lionpaw = bpy.data.objects.new('12-LionPaw', cam_camera12)
ob_policesign_001 = bpy.data.objects.new('PoliceSIGN.001', None)
ob_policesign = bpy.data.objects.new('PoliceSIGN', None)
ob_19_policesignfliesaway = bpy.data.objects.new('19-PoliceSignFliesAway', cam_camera19)
ob_13_policesign = bpy.data.objects.new('13-PoliceSign', cam_camera13)
ob_lionleave_001 = bpy.data.objects.new('lionLeave.001', None)
ob_10_leavesmove = bpy.data.objects.new('10-LeavesMove', cam_camera10)
ob_lionleave = bpy.data.objects.new('lionLeave', None)
ob_jungleplanebg_003 = bpy.data.objects.new('jungleplaneBG.003', None)
ob_konfetti = bpy.data.objects.new('konfetti', None)
ob_spot_001 = bpy.data.objects.new('Spot.001', light_spot_002)
ob_spot = bpy.data.objects.new('Spot', light_spot)
ob_junglebush_008 = bpy.data.objects.new('junglebush.008', None)
ob_treetrank_006 = bpy.data.objects.new('treetrank.006', None)
ob_treetrank_005 = bpy.data.objects.new('treetrank.005', None)
ob_fackel_004 = bpy.data.objects.new('fackel.004', None)
ob_fackel_003 = bpy.data.objects.new('fackel.003', None)
ob_fackel_002 = bpy.data.objects.new('fackel.002', None)
ob_fackel_001 = bpy.data.objects.new('fackel.001', None)
ob_fackel = bpy.data.objects.new('fackel', None)
ob_animal7 = bpy.data.objects.new('animal7', None)
ob_animal6 = bpy.data.objects.new('animal6', None)
ob_animal5 = bpy.data.objects.new('animal5', None)
ob_08_danceanimal5 = bpy.data.objects.new('08-DanceAnimal5', cam_camera8)
ob_animal4 = bpy.data.objects.new('animal4', None)
ob_animal3 = bpy.data.objects.new('animal3', None)
ob_07_danceanimal4 = bpy.data.objects.new('07-DanceAnimal4', cam_camera7)
ob_06_danceanimal3 = bpy.data.objects.new('06-DanceAnimal3', cam_camera6)
ob_dj = bpy.data.objects.new('dj', None)
ob_09_dancedj = bpy.data.objects.new('09-DanceDJ', cam_camera9)
ob_animal2 = bpy.data.objects.new('animal2', None)
ob_05_danceanimal2 = bpy.data.objects.new('05-DanceAnimal2', cam_camera5)
ob_animal1 = bpy.data.objects.new('animal1', None)
ob_04_danceanimal1 = bpy.data.objects.new('04-DanceAnimal1', cam_camera4)
ob_buffet = bpy.data.objects.new('buffet', None)
ob_pool = bpy.data.objects.new('pool', None)
ob_22_rotationshot = bpy.data.objects.new('22-RotationShot', cam_camera22)
ob_18_partycontinues = bpy.data.objects.new('18-PartyContinues', cam_camera18)
ob_16_stoppedpartyscene = bpy.data.objects.new('16-StoppedPartyScene', cam_camera16)
ob_03_beginpartyscene = bpy.data.objects.new('03-beginPartyScene', cam_camera3)
ob_liane = bpy.data.objects.new('liane', None)
ob_junglebush_007 = bpy.data.objects.new('junglebush.007', None)
ob_junglebush_006 = bpy.data.objects.new('junglebush.006', None)
ob_junglebush_005 = bpy.data.objects.new('junglebush.005', None)
ob_junglebush_004 = bpy.data.objects.new('junglebush.004', None)
ob_junglebush_003 = bpy.data.objects.new('junglebush.003', None)
ob_junglebush_002 = bpy.data.objects.new('junglebush.002', None)
ob_junglebush_001 = bpy.data.objects.new('junglebush.001', None)
ob_junglebush = bpy.data.objects.new('junglebush', None)
ob_treetrank_004 = bpy.data.objects.new('treetrank.004', None)
ob_treetrank_003 = bpy.data.objects.new('treetrank.003', None)
ob_treetrank_002 = bpy.data.objects.new('treetrank.002', None)
ob_treetrank_001 = bpy.data.objects.new('treetrank.001', None)
ob_treetrank = bpy.data.objects.new('treetrank', None)
ob_treetrankplateau = bpy.data.objects.new('treetrankPlateau', None)
ob_leave = bpy.data.objects.new('leave', None)
ob_plakattree = bpy.data.objects.new('plakattree', None)
ob_jungleplanebg_002 = bpy.data.objects.new('jungleplaneBG.002', None)
ob_tree1 = bpy.data.objects.new('tree1', None)
ob_tree3 = bpy.data.objects.new('tree3', None)
ob_tree2 = bpy.data.objects.new('tree2', None)
ob_mountainplanetwobg = bpy.data.objects.new('mountainplaneTWOBG', None)
ob_mountainplaneonebg = bpy.data.objects.new('mountainplaneONEBG', None)
ob_jungleplanebg_001 = bpy.data.objects.new('jungleplaneBG.001', None)
ob_jungleplanebg = bpy.data.objects.new('jungleplaneBG', None)
ob_bush = bpy.data.objects.new('bush', None)
ob_licht = bpy.data.objects.new('licht', me_plane_002)
ob_tree_plane = bpy.data.objects.new('tree-plane', me_plane)

# ---- transforms, parenting, visibility, modifiers, constraints
ob_area_001.location = (-4.356, -4.676, 1.791)
ob_area_001.rotation_euler = (0.878, 1.099, -0.4462)
ob_area_001.lineart.crease_threshold = 0.0
ob_area.location = (-7.049, 0.02944, 3.554)
ob_area.lineart.crease_threshold = 0.0
ob_konfetti_001.location = (-9.048, -10.92, 1.714)
ob_konfetti_001.rotation_euler = (0.2006, -0.8268, -2.142)
ob_konfetti_001.scale = (0.529, 0.529, 0.529)
ob_konfetti_001.empty_image_offset = (0.0, 0.0)
ob_konfetti_001.show_instancer_for_render = False
ob_konfetti_001.instance_type = 'COLLECTION'
ob_konfetti_001.lineart.crease_threshold = 0.0
ob_21_konfettitime.location = (0.5573, -2.751, 0.8034)
ob_21_konfettitime.rotation_euler = (1.787, 0.0, 1.536)
ob_21_konfettitime.lock_rotation = (False, False, True)
ob_21_konfettitime.hide_viewport = True
ob_21_konfettitime.lineart.crease_threshold = 0.0
ob_17_lionroarsparty.location = (-2.801, -2.306, 1.6)
ob_17_lionroarsparty.rotation_euler = (1.5, -9.974e-06, 7.098)
ob_17_lionroarsparty.hide_viewport = True
ob_17_lionroarsparty.lineart.crease_threshold = 0.0
ob_15_lionroars.location = (-2.801, -2.306, 1.6)
ob_15_lionroars.rotation_euler = (1.489, -2.055e-06, 6.975)
ob_15_lionroars.hide_viewport = True
ob_15_lionroars.lineart.crease_threshold = 0.0
ob_lionbones.location = (-8.768, 2.47, -0.2195)
ob_lionbones.rotation_euler = (0.0, -0.0, 2.514)
ob_lionbones.scale = (0.3204, 0.3204, 0.3204)
ob_lionbones.empty_image_offset = (0.0, 0.0)
ob_lionbones.show_instancer_for_render = False
ob_lionbones.instance_type = 'COLLECTION'
ob_lionbones.lineart.crease_threshold = 0.0
ob_20_lionslidesdown.location = (-4.579, -3.798, 0.06986)
ob_20_lionslidesdown.rotation_euler = (2.083, -6.625e-05, 0.673)
ob_20_lionslidesdown.hide_viewport = True
ob_20_lionslidesdown.lineart.crease_threshold = 0.0
_c = ob_20_lionslidesdown.constraints.new('TRACK_TO'); _c.name = 'AutoTrack'
_c.target = ob_lionbones
ob_leftpawaxis.parent = ob_lionbones
ob_leftpawaxis.matrix_parent_inverse = Matrix(((2.149, 2.264, 0.0, 8.92), (-2.264, 2.149, 0.0, -23.86), (0.0, -3.725e-09, 3.121, 0.6708), (0.0, 0.0, 0.0, 1.0)))
ob_leftpawaxis.location = (-7.164, 3.05, -0.1678)
ob_leftpawaxis.empty_image_offset = (0.0, 0.0)
ob_leftpawaxis.lineart.crease_threshold = 0.0
ob_14_jumptodj.location = (-1.118, 2.679, 0.3495)
ob_14_jumptodj.rotation_euler = (1.503, -1.994e-05, 1.929)
ob_14_jumptodj.hide_viewport = True
ob_14_jumptodj.lineart.crease_threshold = 0.0
_c = ob_14_jumptodj.constraints.new('TRACK_TO'); _c.name = 'AutoTrack'
_c.target = ob_leftpawaxis
ob_righteyeaxis.parent = ob_lionbones
ob_righteyeaxis.matrix_parent_inverse = Matrix(((-2.526, 1.833, 0.0, -26.68), (-1.833, -2.526, 0.0, -9.818), (-7.451e-09, 0.0, 3.121, 0.6852), (0.0, 0.0, 0.0, 1.0)))
ob_righteyeaxis.location = (-8.284, 2.989, 0.6115)
ob_righteyeaxis.empty_image_offset = (0.0, 0.0)
ob_righteyeaxis.lineart.crease_threshold = 0.0
ob_11_lioneye.location = (-7.057, 3.935, 0.6686)
ob_11_lioneye.rotation_euler = (1.54, -4.933e-05, 2.224)
ob_11_lioneye.hide_viewport = True
ob_11_lioneye.lineart.crease_threshold = 0.0
_c = ob_11_lioneye.constraints.new('TRACK_TO'); _c.name = 'AutoTrack'
_c.target = ob_righteyeaxis
ob_12_lionpaw.location = (-5.56, 4.677, 0.05302)
ob_12_lionpaw.rotation_euler = (1.489, -9.994e-06, 2.067)
ob_12_lionpaw.lock_location = (False, False, True)
ob_12_lionpaw.hide_viewport = True
ob_12_lionpaw.lineart.crease_threshold = 0.0
ob_policesign_001.location = (-4.088, -1.319, 1.138)
ob_policesign_001.rotation_euler = (0.4471, -0.04583, -2.699)
ob_policesign_001.scale = (0.09499, 0.09499, 0.09499)
ob_policesign_001.empty_image_offset = (0.0, 0.0)
ob_policesign_001.show_instancer_for_render = False
ob_policesign_001.visible_camera = False
ob_policesign_001.visible_diffuse = False
ob_policesign_001.visible_glossy = False
ob_policesign_001.visible_transmission = False
ob_policesign_001.visible_volume_scatter = False
ob_policesign_001.visible_shadow = False
ob_policesign_001.instance_type = 'COLLECTION'
ob_policesign_001.lineart.crease_threshold = 0.0
ob_policesign.parent = ob_lionbones
ob_policesign.matrix_parent_inverse = Matrix(((-2.526, 1.833, 0.0, -26.68), (-1.833, -2.526, 0.0, -9.829), (0.0, 3.725e-09, 3.121, 0.6852), (0.0, 0.0, 0.0, 1.0)))
ob_policesign.location = (-8.892, 2.601, 0.1551)
ob_policesign.rotation_euler = (0.0, -0.0, -0.5653)
ob_policesign.scale = (0.09499, 0.09499, 0.09499)
ob_policesign.empty_image_offset = (0.0, 0.0)
ob_policesign.show_instancer_for_render = False
ob_policesign.instance_type = 'COLLECTION'
ob_policesign.lineart.crease_threshold = 0.0
ob_19_policesignfliesaway.location = (0.05436, -3.884, 1.695)
ob_19_policesignfliesaway.rotation_euler = (1.464, -4.695e-05, 1.279)
ob_19_policesignfliesaway.hide_viewport = True
ob_19_policesignfliesaway.lineart.crease_threshold = 0.0
ob_13_policesign.location = (-4.825, 2.341, 0.3196)
ob_13_policesign.rotation_euler = (1.49, -4.904e-05, 1.661)
ob_13_policesign.hide_viewport = True
ob_13_policesign.lineart.crease_threshold = 0.0
ob_lionleave_001.location = (-8.722, 3.718, -0.3275)
ob_lionleave_001.rotation_euler = (0.251, 0.009137, 0.5723)
ob_lionleave_001.scale = (0.5886, 0.5886, 0.8349)
ob_lionleave_001.empty_image_offset = (0.0, 0.0)
ob_lionleave_001.show_instancer_for_render = False
ob_lionleave_001.instance_type = 'COLLECTION'
ob_lionleave_001.lineart.crease_threshold = 0.0
ob_10_leavesmove.location = (-5.032, 5.335, 0.7869)
ob_10_leavesmove.rotation_euler = (1.527, -1.357e-05, 2.153)
ob_10_leavesmove.hide_viewport = True
ob_10_leavesmove.lineart.crease_threshold = 0.0
ob_lionleave.location = (-7.874, 2.957, -0.2534)
ob_lionleave.rotation_euler = (0.1641, 0.007541, 0.553)
ob_lionleave.scale = (0.4894, 0.4894, 0.4894)
ob_lionleave.empty_image_offset = (0.0, 0.0)
ob_lionleave.show_instancer_for_render = False
ob_lionleave.instance_type = 'COLLECTION'
ob_lionleave.lineart.crease_threshold = 0.0
ob_jungleplanebg_003.location = (25.1, 4.286, 15.82)
ob_jungleplanebg_003.rotation_euler = (0.03437, -0.1401, 1.156)
ob_jungleplanebg_003.scale = (1.249, 1.223, 1.692)
ob_jungleplanebg_003.empty_image_offset = (0.0, 0.0)
ob_jungleplanebg_003.show_instancer_for_render = False
ob_jungleplanebg_003.instance_type = 'COLLECTION'
ob_jungleplanebg_003.lineart.crease_threshold = 0.0
ob_konfetti.location = (-8.222, -2.009, 1.742)
ob_konfetti.rotation_euler = (0.0, 0.0, -0.183)
ob_konfetti.scale = (0.529, 0.529, 0.529)
ob_konfetti.empty_image_offset = (0.0, 0.0)
ob_konfetti.show_instancer_for_render = False
ob_konfetti.instance_type = 'COLLECTION'
ob_konfetti.lineart.crease_threshold = 0.0
ob_spot_001.location = (-7.761, -4.804, 2.336)
ob_spot_001.rotation_euler = (0.2634, -0.5965, 1.363)
ob_spot_001.lineart.crease_threshold = 0.0
ob_spot.location = (-4.668, -1.195, 2.336)
ob_spot.rotation_euler = (-0.8843, 0.04932, 1.178)
ob_spot.lineart.crease_threshold = 0.0
ob_junglebush_008.location = (-20.12, 4.604, 3.293)
ob_junglebush_008.rotation_euler = (0.9484, 0.3704, -0.2455)
ob_junglebush_008.scale = (0.898, 0.898, 0.898)
ob_junglebush_008.empty_image_offset = (0.0, 0.0)
ob_junglebush_008.show_instancer_for_render = False
ob_junglebush_008.instance_type = 'COLLECTION'
ob_junglebush_008.lineart.crease_threshold = 0.0
ob_treetrank_006.location = (-35.46, 0.7297, -0.318)
ob_treetrank_006.rotation_euler = (0.0, -0.0, 0.8824)
ob_treetrank_006.scale = (0.5361, 0.5361, 0.5361)
ob_treetrank_006.empty_image_offset = (0.0, 0.0)
ob_treetrank_006.show_instancer_for_render = False
ob_treetrank_006.instance_type = 'COLLECTION'
ob_treetrank_006.lineart.crease_threshold = 0.0
ob_treetrank_005.location = (-19.52, 2.909, 1.695)
ob_treetrank_005.rotation_euler = (0.2575, -0.1767, 0.8611)
ob_treetrank_005.scale = (0.5361, 0.5361, 0.5361)
ob_treetrank_005.empty_image_offset = (0.0, 0.0)
ob_treetrank_005.show_instancer_for_render = False
ob_treetrank_005.instance_type = 'COLLECTION'
ob_treetrank_005.lineart.crease_threshold = 0.0
ob_fackel_004.location = (-3.618, -0.7825, 0.7297)
ob_fackel_004.scale = (0.142, 0.142, 0.142)
ob_fackel_004.empty_image_offset = (0.0, 0.0)
ob_fackel_004.show_instancer_for_render = False
ob_fackel_004.instance_type = 'COLLECTION'
ob_fackel_004.lineart.crease_threshold = 0.0
ob_fackel_003.location = (-7.581, -3.617, -0.2025)
ob_fackel_003.scale = (0.1476, 0.1476, 0.1476)
ob_fackel_003.empty_image_offset = (0.0, 0.0)
ob_fackel_003.show_instancer_for_render = False
ob_fackel_003.instance_type = 'COLLECTION'
ob_fackel_003.lineart.crease_threshold = 0.0
ob_fackel_002.location = (-4.614, -5.155, -0.2025)
ob_fackel_002.scale = (0.175, 0.175, 0.175)
ob_fackel_002.empty_image_offset = (0.0, 0.0)
ob_fackel_002.show_instancer_for_render = False
ob_fackel_002.instance_type = 'COLLECTION'
ob_fackel_002.lineart.crease_threshold = 0.0
ob_fackel_001.location = (-6.548, -1.705, -0.2025)
ob_fackel_001.scale = (0.166, 0.166, 0.166)
ob_fackel_001.empty_image_offset = (0.0, 0.0)
ob_fackel_001.show_instancer_for_render = False
ob_fackel_001.instance_type = 'COLLECTION'
ob_fackel_001.lineart.crease_threshold = 0.0
ob_fackel.location = (-3.692, -2.233, -0.2025)
ob_fackel.scale = (0.1557, 0.1557, 0.1557)
ob_fackel.empty_image_offset = (0.0, 0.0)
ob_fackel.show_instancer_for_render = False
ob_fackel.instance_type = 'COLLECTION'
ob_fackel.lineart.crease_threshold = 0.0
ob_animal7.location = (-7.685, -2.636, -0.2097)
ob_animal7.rotation_euler = (0.0, -0.0, -1.039)
ob_animal7.scale = (0.33, 0.33, 0.33)
ob_animal7.empty_image_offset = (0.0, 0.0)
ob_animal7.show_instancer_for_render = False
ob_animal7.instance_type = 'COLLECTION'
ob_animal7.lineart.crease_threshold = 0.0
ob_animal6.location = (-1.853, -3.166, 0.8934)
ob_animal6.rotation_euler = (11.25, -5.628e-18, 1.823e-19)
ob_animal6.scale = (0.1476, 0.1476, 0.1476)
ob_animal6.lock_location = (True, True, True)
ob_animal6.lock_rotation = (True, True, True)
ob_animal6.empty_image_offset = (0.0, 0.0)
ob_animal6.show_instancer_for_render = False
ob_animal6.instance_type = 'COLLECTION'
ob_animal6.lineart.crease_threshold = 0.0
ob_animal5.location = (-4.83, -4.416, -0.1952)
ob_animal5.rotation_euler = (0.0, 0.0, -8.563)
ob_animal5.scale = (0.1561, 0.1561, 0.1561)
ob_animal5.empty_image_offset = (0.0, 0.0)
ob_animal5.show_instancer_for_render = False
ob_animal5.instance_type = 'COLLECTION'
ob_animal5.lineart.crease_threshold = 0.0
ob_08_danceanimal5.location = (-2.551, -4.53, 0.05833)
ob_08_danceanimal5.rotation_euler = (1.525, -6.722e-06, 1.515)
ob_08_danceanimal5.hide_viewport = True
ob_08_danceanimal5.lineart.crease_threshold = 0.0
ob_animal4.location = (-4.743, -1.864, -0.2097)
ob_animal4.rotation_euler = (0.0, 0.0, 12.77)
ob_animal4.scale = (0.1561, 0.1561, 0.1561)
ob_animal4.empty_image_offset = (0.0, 0.0)
ob_animal4.show_instancer_for_render = False
ob_animal4.instance_type = 'COLLECTION'
ob_animal4.lineart.crease_threshold = 0.0
ob_animal3.location = (-5.108, -3.553, 1.162)
ob_animal3.rotation_euler = (6.841, 0.0, 9.349)
ob_animal3.scale = (0.08712, 0.08712, 0.08712)
ob_animal3.empty_image_offset = (0.0, 0.0)
ob_animal3.show_instancer_for_render = False
ob_animal3.instance_type = 'COLLECTION'
ob_animal3.lineart.crease_threshold = 0.0
ob_07_danceanimal4.location = (-2.731, -1.469, 0.1833)
ob_07_danceanimal4.rotation_euler = (1.496, -3.368e-05, 1.953)
ob_07_danceanimal4.hide_viewport = True
ob_07_danceanimal4.lineart.crease_threshold = 0.0
ob_06_danceanimal3.location = (-4.272, -4.21, 1.577)
ob_06_danceanimal3.rotation_euler = (1.15, -2.825e-05, 0.8557)
ob_06_danceanimal3.hide_viewport = True
ob_06_danceanimal3.lineart.crease_threshold = 0.0
ob_dj.location = (-4.921, -1.436, 0.7256)
ob_dj.rotation_euler = (0.0, 0.0, -7.116)
ob_dj.scale = (0.1488, 0.1488, 0.1488)
ob_dj.empty_image_offset = (0.0, 0.0)
ob_dj.show_instancer_for_render = False
ob_dj.instance_type = 'COLLECTION'
ob_dj.lineart.crease_threshold = 0.0
ob_09_dancedj.location = (-4.98, -4.412, 1.296)
ob_09_dancedj.rotation_euler = (1.399, -1.166e-05, 0.06179)
ob_09_dancedj.hide_viewport = True
ob_09_dancedj.lineart.crease_threshold = 0.0
ob_animal2.location = (-4.796, -3.507, -0.2025)
ob_animal2.rotation_euler = (0.0, 0.0, -11.55)
ob_animal2.scale = (0.1488, 0.1488, 0.1488)
ob_animal2.empty_image_offset = (0.0, 0.0)
ob_animal2.show_instancer_for_render = False
ob_animal2.instance_type = 'COLLECTION'
ob_animal2.lineart.crease_threshold = 0.0
ob_05_danceanimal2.location = (-4.39, -2.739, 0.2511)
ob_05_danceanimal2.rotation_euler = (1.298, -2.328e-05, 2.671)
ob_05_danceanimal2.hide_viewport = True
ob_05_danceanimal2.lineart.crease_threshold = 0.0
ob_animal1.location = (-5.224, -3.112, -0.2025)
ob_animal1.rotation_euler = (0.0, 0.0, -9.285)
ob_animal1.scale = (0.1488, 0.1488, 0.1488)
ob_animal1.empty_image_offset = (0.0, 0.0)
ob_animal1.show_instancer_for_render = False
ob_animal1.instance_type = 'COLLECTION'
ob_animal1.lineart.crease_threshold = 0.0
ob_04_danceanimal1.location = (-2.085, -2.821, 2.033)
ob_04_danceanimal1.rotation_euler = (0.9863, -1.745e-05, 1.677)
ob_04_danceanimal1.hide_viewport = True
ob_04_danceanimal1.lineart.crease_threshold = 0.0
ob_buffet.location = (-6.331, -4.417, -0.2025)
ob_buffet.rotation_euler = (0.0, -0.0, 1.075)
ob_buffet.scale = (0.1774, 0.1774, 0.1774)
ob_buffet.empty_image_offset = (0.0, 0.0)
ob_buffet.show_instancer_for_render = False
ob_buffet.instance_type = 'COLLECTION'
ob_buffet.lineart.crease_threshold = 0.0
ob_pool.location = (-5.077, -3.253, -0.1731)
ob_pool.scale = (0.7529, 0.7529, 0.7529)
ob_pool.empty_image_offset = (0.0, 0.0)
ob_pool.show_instancer_for_render = False
ob_pool.instance_type = 'COLLECTION'
ob_pool.lineart.crease_threshold = 0.0
ob_22_rotationshot.location = (-0.8538, -6.343, 1.858)
ob_22_rotationshot.rotation_euler = (1.144, -7.056e-06, 1.077)
ob_22_rotationshot.lineart.crease_threshold = 0.0
_c = ob_22_rotationshot.constraints.new('TRACK_TO'); _c.name = 'AutoTrack'
_c.target = ob_pool
ob_18_partycontinues.location = (0.3751, -1.935, 1.007)
ob_18_partycontinues.rotation_euler = (1.482, -6.941e-05, 1.783)
ob_18_partycontinues.hide_viewport = True
ob_18_partycontinues.lineart.crease_threshold = 0.0
ob_16_stoppedpartyscene.location = (-2.992, -0.8338, 2.031)
ob_16_stoppedpartyscene.rotation_euler = (1.023, -4.063e-05, 2.376)
ob_16_stoppedpartyscene.lock_location = (False, False, True)
ob_16_stoppedpartyscene.hide_viewport = True
ob_16_stoppedpartyscene.lineart.crease_threshold = 0.0
ob_03_beginpartyscene.location = (-0.9186, -4.059, 1.391)
ob_03_beginpartyscene.rotation_euler = (1.291, -1.745e-05, 1.263)
ob_03_beginpartyscene.lineart.crease_threshold = 0.0
ob_liane.location = (-6.145, -1.962, 0.361)
ob_liane.rotation_euler = (0.0, -0.0, -1.759)
ob_liane.scale = (0.31, 0.31, 0.7203)
ob_liane.empty_image_offset = (0.0, 0.0)
ob_liane.show_instancer_for_render = False
ob_liane.instance_type = 'COLLECTION'
ob_liane.lineart.crease_threshold = 0.0
ob_junglebush_007.location = (-16.04, 2.749, 1.102)
ob_junglebush_007.rotation_euler = (-0.4204, 0.4163, -0.6722)
ob_junglebush_007.scale = (0.357, 0.357, 0.357)
ob_junglebush_007.empty_image_offset = (0.0, 0.0)
ob_junglebush_007.show_instancer_for_render = False
ob_junglebush_007.instance_type = 'COLLECTION'
ob_junglebush_007.lineart.crease_threshold = 0.0
ob_junglebush_006.location = (-20.26, 1.909, 2.046)
ob_junglebush_006.rotation_euler = (-0.097, -0.01742, -0.606)
ob_junglebush_006.scale = (0.4659, 0.4659, 0.4659)
ob_junglebush_006.empty_image_offset = (0.0, 0.0)
ob_junglebush_006.show_instancer_for_render = False
ob_junglebush_006.instance_type = 'COLLECTION'
ob_junglebush_006.lineart.crease_threshold = 0.0
ob_junglebush_005.location = (-20.3, 0.2876, 0.7406)
ob_junglebush_005.rotation_euler = (0.3528, 0.1694, -0.4864)
ob_junglebush_005.scale = (0.4659, 0.4659, 0.4659)
ob_junglebush_005.empty_image_offset = (0.0, 0.0)
ob_junglebush_005.show_instancer_for_render = False
ob_junglebush_005.instance_type = 'COLLECTION'
ob_junglebush_005.lineart.crease_threshold = 0.0
ob_junglebush_004.location = (-13.48, -1.629, -0.1498)
ob_junglebush_004.rotation_euler = (-0.1205, -0.02878, -0.6099)
ob_junglebush_004.scale = (0.4659, 0.4659, 0.4659)
ob_junglebush_004.empty_image_offset = (0.0, 0.0)
ob_junglebush_004.show_instancer_for_render = False
ob_junglebush_004.instance_type = 'COLLECTION'
ob_junglebush_004.lineart.crease_threshold = 0.0
ob_junglebush_003.location = (-3.579, -0.2643, -0.1734)
ob_junglebush_003.rotation_euler = (0.0, -0.0, -1.403)
ob_junglebush_003.scale = (0.299, 0.299, 0.299)
ob_junglebush_003.empty_image_offset = (0.0, 0.0)
ob_junglebush_003.show_instancer_for_render = False
ob_junglebush_003.instance_type = 'COLLECTION'
ob_junglebush_003.lineart.crease_threshold = 0.0
ob_junglebush_002.location = (-5.352, -5.079, -0.2399)
ob_junglebush_002.rotation_euler = (0.0, -0.0, -0.5722)
ob_junglebush_002.scale = (0.299, 0.299, 0.299)
ob_junglebush_002.empty_image_offset = (0.0, 0.0)
ob_junglebush_002.show_instancer_for_render = False
ob_junglebush_002.instance_type = 'COLLECTION'
ob_junglebush_002.lineart.crease_threshold = 0.0
ob_junglebush_001.location = (-8.812, -3.742, -0.1206)
ob_junglebush_001.rotation_euler = (0.0, -0.0, -0.5722)
ob_junglebush_001.scale = (0.383, 0.383, 0.383)
ob_junglebush_001.empty_image_offset = (0.0, 0.0)
ob_junglebush_001.show_instancer_for_render = False
ob_junglebush_001.instance_type = 'COLLECTION'
ob_junglebush_001.lineart.crease_threshold = 0.0
ob_junglebush.location = (-7.8, -1.103, -0.2025)
ob_junglebush.rotation_euler = (-0.1205, -0.02878, -0.6099)
ob_junglebush.scale = (0.4659, 0.4659, 0.4659)
ob_junglebush.empty_image_offset = (0.0, 0.0)
ob_junglebush.show_instancer_for_render = False
ob_junglebush.instance_type = 'COLLECTION'
ob_junglebush.lineart.crease_threshold = 0.0
ob_treetrank_004.location = (-4.21, -6.562, -0.2338)
ob_treetrank_004.rotation_euler = (0.0, -0.0, 0.8824)
ob_treetrank_004.scale = (0.3395, 0.3395, 0.3395)
ob_treetrank_004.empty_image_offset = (0.0, 0.0)
ob_treetrank_004.show_instancer_for_render = False
ob_treetrank_004.instance_type = 'COLLECTION'
ob_treetrank_004.lineart.crease_threshold = 0.0
ob_treetrank_003.location = (-6.78, 0.2708, -0.2337)
ob_treetrank_003.rotation_euler = (0.0, -0.0, -1.471)
ob_treetrank_003.scale = (0.623, 0.623, 0.4954)
ob_treetrank_003.empty_image_offset = (0.0, 0.0)
ob_treetrank_003.show_instancer_for_render = False
ob_treetrank_003.instance_type = 'COLLECTION'
ob_treetrank_003.lineart.crease_threshold = 0.0
ob_treetrank_002.location = (-14.16, 2.426, -0.2597)
ob_treetrank_002.rotation_euler = (-0.02794, -0.04881, 1.791)
ob_treetrank_002.scale = (0.5361, 0.5361, 0.5361)
ob_treetrank_002.empty_image_offset = (0.0, 0.0)
ob_treetrank_002.show_instancer_for_render = False
ob_treetrank_002.instance_type = 'COLLECTION'
ob_treetrank_002.lineart.crease_threshold = 0.0
ob_treetrank_001.location = (-11.25, -1.407, -0.1924)
ob_treetrank_001.rotation_euler = (0.0, -0.0, 0.8824)
ob_treetrank_001.scale = (0.5361, 0.5361, 0.5361)
ob_treetrank_001.empty_image_offset = (0.0, 0.0)
ob_treetrank_001.show_instancer_for_render = False
ob_treetrank_001.instance_type = 'COLLECTION'
ob_treetrank_001.lineart.crease_threshold = 0.0
ob_treetrank.location = (-8.47, -4.598, -0.2338)
ob_treetrank.rotation_euler = (0.0, -0.0, 0.8824)
ob_treetrank.scale = (0.3395, 0.3395, 0.4068)
ob_treetrank.empty_image_offset = (0.0, 0.0)
ob_treetrank.show_instancer_for_render = False
ob_treetrank.instance_type = 'COLLECTION'
ob_treetrank.lineart.crease_threshold = 0.0
ob_treetrankplateau.location = (-4.789, -0.7995, -0.3218)
ob_treetrankplateau.scale = (0.4781, 0.4781, 0.4781)
ob_treetrankplateau.empty_image_offset = (0.0, 0.0)
ob_treetrankplateau.show_instancer_for_render = False
ob_treetrankplateau.instance_type = 'COLLECTION'
ob_treetrankplateau.lineart.crease_threshold = 0.0
ob_leave.location = (-1.751, -4.3, 2.472)
ob_leave.scale = (0.5467, 0.5467, 0.5467)
ob_leave.empty_image_offset = (0.0, 0.0)
ob_leave.show_instancer_for_render = False
ob_leave.instance_type = 'COLLECTION'
ob_leave.lineart.crease_threshold = 0.0
ob_plakattree.location = (-2.184, -4.425, 2.253)
ob_plakattree.rotation_euler = (0.0, -0.0, -1.421)
ob_plakattree.empty_image_offset = (0.0, 0.0)
ob_plakattree.show_instancer_for_render = False
ob_plakattree.instance_type = 'COLLECTION'
ob_plakattree.lineart.crease_threshold = 0.0
ob_jungleplanebg_002.location = (-34.32, -37.55, 13.63)
ob_jungleplanebg_002.rotation_euler = (0.03437, -0.1401, 1.418)
ob_jungleplanebg_002.scale = (1.249, 1.223, 1.692)
ob_jungleplanebg_002.empty_image_offset = (0.0, 0.0)
ob_jungleplanebg_002.show_instancer_for_render = False
ob_jungleplanebg_002.instance_type = 'COLLECTION'
ob_jungleplanebg_002.lineart.crease_threshold = 0.0
ob_tree1.location = (10.34, -3.635, 0.6596)
ob_tree1.rotation_euler = (0.1325, -0.3348, 1.258)
ob_tree1.scale = (1.003, 1.003, 1.003)
ob_tree1.empty_image_offset = (0.0, 0.0)
ob_tree1.show_instancer_for_render = False
ob_tree1.instance_type = 'COLLECTION'
ob_tree1.lineart.crease_threshold = 0.0
ob_tree3.location = (10.91, 0.8504, 4.203)
ob_tree3.rotation_euler = (-0.03888, -9.707e-05, -1.073)
ob_tree3.scale = (0.586, 0.5861, 0.5814)
ob_tree3.empty_image_offset = (0.0, 0.0)
ob_tree3.show_instancer_for_render = False
ob_tree3.instance_type = 'COLLECTION'
ob_tree3.lineart.crease_threshold = 0.0
ob_tree2.location = (7.047, -12.64, 0.4)
ob_tree2.rotation_euler = (-0.0283, -0.001281, -1.432)
ob_tree2.scale = (0.7443, 0.7443, 0.7443)
ob_tree2.empty_image_offset = (0.0, 0.0)
ob_tree2.show_instancer_for_render = False
ob_tree2.instance_type = 'COLLECTION'
ob_tree2.lineart.crease_threshold = 0.0
ob_mountainplanetwobg.location = (-330.6, 32.54, 15.68)
ob_mountainplanetwobg.rotation_euler = (-0.1652, 0.01239, 2.631)
ob_mountainplanetwobg.scale = (86.22, 183.4, 97.29)
ob_mountainplanetwobg.empty_image_offset = (0.0, 0.0)
ob_mountainplanetwobg.show_instancer_for_render = False
ob_mountainplanetwobg.instance_type = 'COLLECTION'
ob_mountainplanetwobg.lineart.crease_threshold = 0.0
ob_mountainplaneonebg.location = (-14.6, 68.57, 32.4)
ob_mountainplaneonebg.rotation_euler = (0.0, -0.0, -1.786)
ob_mountainplaneonebg.scale = (1.902, 1.902, 1.902)
ob_mountainplaneonebg.empty_image_offset = (0.0, 0.0)
ob_mountainplaneonebg.show_instancer_for_render = False
ob_mountainplaneonebg.instance_type = 'COLLECTION'
ob_mountainplaneonebg.lineart.crease_threshold = 0.0
ob_jungleplanebg_001.location = (-24.39, -49.88, 7.383)
ob_jungleplanebg_001.rotation_euler = (0.02665, 0.001086, -0.7171)
ob_jungleplanebg_001.scale = (1.0, 1.147, 0.9998)
ob_jungleplanebg_001.empty_image_offset = (0.0, 0.0)
ob_jungleplanebg_001.show_instancer_for_render = False
ob_jungleplanebg_001.instance_type = 'COLLECTION'
ob_jungleplanebg_001.lineart.crease_threshold = 0.0
ob_jungleplanebg.location = (-51.49, 7.043, 9.54)
ob_jungleplanebg.rotation_euler = (-0.04503, -0.0021, -0.4892)
ob_jungleplanebg.scale = (1.0, 1.327, 1.0)
ob_jungleplanebg.empty_image_offset = (0.0, 0.0)
ob_jungleplanebg.show_instancer_for_render = False
ob_jungleplanebg.instance_type = 'COLLECTION'
ob_jungleplanebg.lineart.crease_threshold = 0.0
ob_bush.location = (0.2354, -0.8638, -0.2023)
ob_bush.empty_image_offset = (0.0, 0.0)
ob_bush.show_instancer_for_render = False
ob_bush.instance_type = 'COLLECTION'
ob_bush.lineart.crease_threshold = 0.0
ob_licht.location = (-5.704, -4.37, 25.11)
ob_licht.rotation_euler = (0.0, -0.3524, 0.0)
ob_licht.scale = (24.74, 24.74, 24.74)
ob_licht.visible_camera = False
ob_licht.lineart.crease_threshold = 0.0
ob_tree_plane.location = (-9.007, 16.33, 0.03749)
ob_tree_plane.rotation_euler = (0.0, -0.0, -0.5928)
ob_tree_plane.scale = (30.88, 30.88, 30.88)
ob_tree_plane.lineart.crease_threshold = 0.0
_vg = ob_tree_plane.vertex_groups.new(name='Group')
_vg = ob_tree_plane.vertex_groups.new(name='tree1')
_vg = ob_tree_plane.vertex_groups.new(name='tree2')
_vg = ob_tree_plane.vertex_groups.new(name='tree3')
_vg = ob_tree_plane.vertex_groups.new(name='bush')
_m = ob_tree_plane.modifiers.new('ParticleSystem 1', 'PARTICLE_SYSTEM')
_m = ob_tree_plane.modifiers.new('ParticleSystem 2', 'PARTICLE_SYSTEM')
_m = ob_tree_plane.modifiers.new('ParticleSystem 3', 'PARTICLE_SYSTEM')
_m = ob_tree_plane.modifiers.new('ParticleSystem 4', 'PARTICLE_SYSTEM')
cam_camera17.dof.focus_object = None
cam_camera15.dof.focus_object = None
cam_camera20.dof.focus_object = ob_lionbones
cam_camera14.dof.focus_object = ob_leftpawaxis
cam_camera11.dof.focus_object = ob_righteyeaxis
cam_camera12.dof.focus_object = ob_leftpawaxis
cam_camera19.dof.focus_object = ob_lionbones
cam_camera13.dof.focus_object = ob_policesign
cam_camera10.dof.focus_object = ob_lionleave_001
cam_camera8.dof.focus_object = ob_animal5
cam_camera7.dof.focus_object = ob_animal4
cam_camera6.dof.focus_object = ob_animal3
cam_camera9.dof.focus_object = ob_dj
cam_camera5.dof.focus_object = ob_animal2
cam_camera4.dof.focus_object = ob_animal1
cam_camera18.dof.focus_object = ob_pool
cam_camera16.dof.focus_object = ob_pool
ob_konfetti_001.instance_collection = col_konfetti
ob_lionbones.instance_collection = col_lionbones
ob_policesign_001.instance_collection = col_policesign
ob_policesign.instance_collection = col_policesign
ob_lionleave_001.instance_collection = col_lionleave
ob_lionleave.instance_collection = col_lionleave
ob_jungleplanebg_003.instance_collection = col_jungleplanebg
ob_konfetti.instance_collection = col_konfetti
ob_junglebush_008.instance_collection = col_junglebush
ob_treetrank_006.instance_collection = col_treetrank
ob_treetrank_005.instance_collection = col_treetrank
ob_fackel_004.instance_collection = col_fackel
ob_fackel_003.instance_collection = col_fackel
ob_fackel_002.instance_collection = col_fackel
ob_fackel_001.instance_collection = col_fackel
ob_fackel.instance_collection = col_fackel
ob_animal7.instance_collection = col_animal
ob_animal6.instance_collection = col_animal
ob_animal5.instance_collection = col_animal
ob_animal4.instance_collection = col_animal
ob_animal3.instance_collection = col_animal
ob_dj.instance_collection = col_animal
ob_animal2.instance_collection = col_animal
ob_animal1.instance_collection = col_animal
ob_buffet.instance_collection = col_buffet
ob_pool.instance_collection = col_pool
ob_liane.instance_collection = col_liane
ob_junglebush_007.instance_collection = col_junglebush
ob_junglebush_006.instance_collection = col_junglebush
ob_junglebush_005.instance_collection = col_junglebush
ob_junglebush_004.instance_collection = col_junglebush
ob_junglebush_003.instance_collection = col_junglebush
ob_junglebush_002.instance_collection = col_junglebush
ob_junglebush_001.instance_collection = col_junglebush
ob_junglebush.instance_collection = col_junglebush
ob_treetrank_004.instance_collection = col_treetrank
ob_treetrank_003.instance_collection = col_treetrank
ob_treetrank_002.instance_collection = col_treetrank
ob_treetrank_001.instance_collection = col_treetrank
ob_treetrank.instance_collection = col_treetrank
ob_treetrankplateau.instance_collection = col_treetrankplateau
ob_leave.instance_collection = col_leave
ob_plakattree.instance_collection = col_plakattree
ob_jungleplanebg_002.instance_collection = col_jungleplanebg
ob_tree1.instance_collection = col_tree1
ob_tree3.instance_collection = col_tree3
ob_tree2.instance_collection = col_tree2
ob_mountainplanetwobg.instance_collection = col_mountainplanetwobg
ob_mountainplaneonebg.instance_collection = col_mountainplaneonebg
ob_jungleplanebg_001.instance_collection = col_jungleplanebg
ob_jungleplanebg.instance_collection = col_jungleplanebg
ob_bush.instance_collection = col_bush

# ---- collection membership
col_collection_1.objects.link(ob_area_001)
col_collection_1.objects.link(ob_area)
col_collection_1.objects.link(ob_konfetti_001)
col_collection_1.objects.link(ob_21_konfettitime)
col_collection_1.objects.link(ob_17_lionroarsparty)
col_collection_1.objects.link(ob_15_lionroars)
col_collection_1.objects.link(ob_lionbones)
col_collection_1.objects.link(ob_20_lionslidesdown)
col_collection_1.objects.link(ob_leftpawaxis)
col_collection_1.objects.link(ob_14_jumptodj)
col_collection_1.objects.link(ob_righteyeaxis)
col_collection_1.objects.link(ob_11_lioneye)
col_collection_1.objects.link(ob_12_lionpaw)
col_collection_1.objects.link(ob_policesign_001)
col_collection_1.objects.link(ob_policesign)
col_collection_1.objects.link(ob_19_policesignfliesaway)
col_collection_1.objects.link(ob_13_policesign)
col_collection_1.objects.link(ob_lionleave_001)
col_collection_1.objects.link(ob_10_leavesmove)
col_collection_1.objects.link(ob_lionleave)
col_collection_1.objects.link(ob_jungleplanebg_003)
col_collection_1.objects.link(ob_konfetti)
col_collection_1.objects.link(ob_spot_001)
col_collection_1.objects.link(ob_spot)
col_collection_1.objects.link(ob_junglebush_008)
col_collection_1.objects.link(ob_treetrank_006)
col_collection_1.objects.link(ob_treetrank_005)
col_collection_1.objects.link(ob_fackel_004)
col_collection_1.objects.link(ob_fackel_003)
col_collection_1.objects.link(ob_fackel_002)
col_collection_1.objects.link(ob_fackel_001)
col_collection_1.objects.link(ob_fackel)
col_collection_1.objects.link(ob_animal7)
col_collection_1.objects.link(ob_animal6)
col_collection_1.objects.link(ob_animal5)
col_collection_1.objects.link(ob_08_danceanimal5)
col_collection_1.objects.link(ob_animal4)
col_collection_1.objects.link(ob_animal3)
col_collection_1.objects.link(ob_07_danceanimal4)
col_collection_1.objects.link(ob_06_danceanimal3)
col_collection_1.objects.link(ob_dj)
col_collection_1.objects.link(ob_09_dancedj)
col_collection_1.objects.link(ob_animal2)
col_collection_1.objects.link(ob_05_danceanimal2)
col_collection_1.objects.link(ob_animal1)
col_collection_1.objects.link(ob_04_danceanimal1)
col_collection_1.objects.link(ob_buffet)
col_collection_1.objects.link(ob_pool)
col_collection_1.objects.link(ob_22_rotationshot)
col_collection_1.objects.link(ob_18_partycontinues)
col_collection_1.objects.link(ob_16_stoppedpartyscene)
col_collection_1.objects.link(ob_03_beginpartyscene)
col_collection_1.objects.link(ob_liane)
col_collection_1.objects.link(ob_junglebush_007)
col_collection_1.objects.link(ob_junglebush_006)
col_collection_1.objects.link(ob_junglebush_005)
col_collection_1.objects.link(ob_junglebush_004)
col_collection_1.objects.link(ob_junglebush_003)
col_collection_1.objects.link(ob_junglebush_002)
col_collection_1.objects.link(ob_junglebush_001)
col_collection_1.objects.link(ob_junglebush)
col_collection_1.objects.link(ob_treetrank_004)
col_collection_1.objects.link(ob_treetrank_003)
col_collection_1.objects.link(ob_treetrank_002)
col_collection_1.objects.link(ob_treetrank_001)
col_collection_1.objects.link(ob_treetrank)
col_collection_1.objects.link(ob_treetrankplateau)
col_collection_1.objects.link(ob_leave)
col_collection_1.objects.link(ob_plakattree)
col_collection_1.objects.link(ob_jungleplanebg_002)
col_collection_1.objects.link(ob_tree1)
col_collection_1.objects.link(ob_tree3)
col_collection_1.objects.link(ob_tree2)
col_collection_1.objects.link(ob_mountainplanetwobg)
col_collection_1.objects.link(ob_mountainplaneonebg)
col_collection_1.objects.link(ob_jungleplanebg_001)
col_collection_1.objects.link(ob_jungleplanebg)
col_collection_1.objects.link(ob_bush)
col_collection_1.objects.link(ob_licht)
col_collection_1.objects.link(ob_tree_plane)

# ---- scene / render settings (as saved in the file)
scene.camera = ob_08_danceanimal5
scene.frame_start = 780; scene.frame_end = 840; scene.frame_set(780)
scene.render.engine = 'CYCLES'
scene.render.image_settings.file_format = 'JPEG'
scene.render.image_settings.quality = 100
scene.render.image_settings.compression = 0
scene.render.resolution_percentage = 48
scene.render.fps = 30
scene.render.dither_intensity = 0.0
scene.cycles.use_denoising = False
scene.cycles.samples = 13
scene.cycles.sampling_pattern = 'TABULATED_SOBOL'
scene.cycles.light_sampling_threshold = 0.0
scene.cycles.use_adaptive_sampling = False
scene.cycles.use_light_tree = False
scene.cycles.blur_glossy = 0.0
scene.cycles.pixel_filter_type = 'GAUSSIAN'
scene.cycles.sample_clamp_indirect = 0.0
scene.view_settings.view_transform = 'Standard'
bpy.context.view_layer.update()
